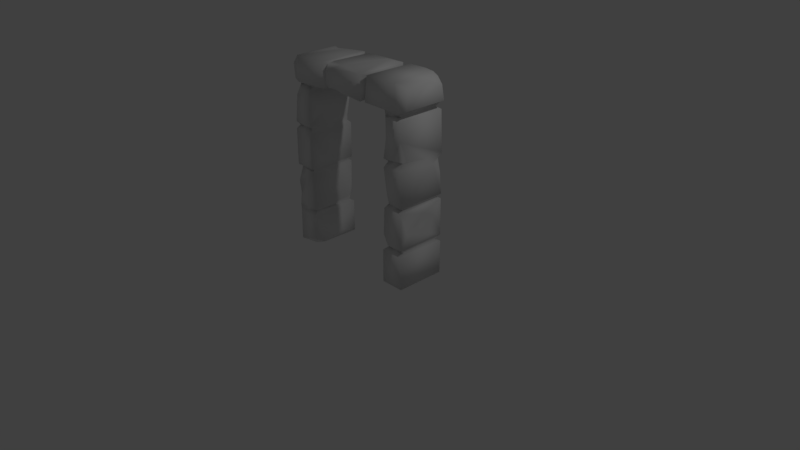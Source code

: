 # Source: SM_Door_02.blend  (saved by Blender 2.79.0; exported with 4.5.12 LTS)
import bpy
from mathutils import Matrix  # noqa: F401  (used for matrix-valued properties, if any)

bpy.ops.wm.read_factory_settings(use_empty=True)
scene = bpy.context.scene
scene.name = 'Scene'

# ---- collections
col_collection_1 = bpy.data.collections.new('Collection 1'); scene.collection.children.link(col_collection_1)

# ---- materials (node trees are filled in below, after node groups)
mat_material_001 = bpy.data.materials.new('Material.001')
mat_material_001.alpha_threshold = 0.0
mat_material_001.use_transparent_shadow = False
mat_material_001.roughness = 0.5

# ---- material node trees

# ---- world
world_world = bpy.data.worlds.new('World'); scene.world = world_world
world_world.color = (0.05088, 0.05088, 0.05088)
world_world.use_sun_shadow = False
world_world.sun_shadow_jitter_overblur = 0.0
world_world.cycles.sampling_method = 'MANUAL'

# ---- cameras
cam_camera = bpy.data.cameras.new('Camera')
cam_camera.clip_end = 100.0
cam_camera.lens = 35.0
cam_camera.sensor_width = 32.0
cam_camera.sensor_height = 18.0
cam_camera.ortho_scale = 7.314
cam_camera.dof.focus_distance = 0.0
cam_camera.dof.aperture_fstop = 128.0

# ---- lights
light_lamp = bpy.data.lights.new('Lamp', 'POINT')
light_lamp.transmission_factor = 0.0
light_lamp.cutoff_distance = 30.0
light_lamp.energy = 100.0
light_lamp.shadow_buffer_clip_start = 1.001
light_lamp.shadow_soft_size = 0.1
light_lamp.shadow_maximum_resolution = 0.006
light_lamp.use_absolute_resolution = True

# ---- meshes
me_sm_env_door_frame_01 = bpy.data.meshes.new('SM_Env_Door_Frame_01')
me_sm_env_door_frame_01.from_pydata([(-0.1013, 2.513, 0.2742), (-0.3407, 2.487, 0.2883), (-0.3217, 2.42, 0.3418), (0.2924, 2.518, 0.3419), (-0.1492, 2.467, 0.3383), (-0.1898, 2.262, 0.3417), (-0.3745, 2.509, 0.342), (-0.8691, 2.493, 0.3278), (-0.8562, 2.163, 0.3411), (0.8563, 2.532, 0.3409), (0.4037, 2.523, 0.3418), (0.5611, 2.214, 0.3416), (0.2792, 2.188, 0.3416), (-0.3219, 2.253, 0.3416), (0.8962, 2.182, 0.341), (-0.6628, 2.174, 0.3414), (-0.374, 2.182, 0.3402), (0.353, 2.194, 0.3329), (-0.2292, 2.194, 0.2686), (-0.06833, 2.199, 0.3218), (-0.3377, 2.199, 0.2954), (0.6355, 2.168, 0.2883), (-0.6539, 2.087, 0.3412), (-0.8264, 2.095, 0.3416), (-0.6612, 1.968, 0.341), (-0.9257, 1.987, 0.3204), (0.9244, 2.106, 0.3417), (0.7052, 2.101, 0.3415), (0.713, 1.858, 0.3411), (0.6506, 1.838, 0.2873), (-0.8252, 1.825, 0.3411), (0.9348, 1.867, 0.3358), (-0.9471, 1.635, 0.3364), (-0.6744, 1.69, 0.3401), (0.6645, 1.608, 0.3363), (0.3451, 2.488, 0.2704), (0.9994, 2.233, 0.3007), (-0.9554, 2.19, 0.3116), (-0.8883, 2.135, 0.2731), (0.8866, 2.141, 0.2812), (-0.9316, 2.094, 0.2582), (-0.6828, 1.621, 0.3406), (0.8473, 1.628, 0.338), (0.9404, 1.629, 0.2405), (0.9179, 1.604, 0.2779), (-0.6966, 1.582, 0.2899), (0.945, 1.528, 0.3351), (0.6643, 1.499, 0.337), (0.7429, 1.272, 0.3406), (-0.6771, 1.527, 0.3377), (-0.9482, 1.542, 0.3376), (-0.7247, 1.332, 0.3407), (-0.7753, 1.163, 0.3386), (-0.9492, 1.061, 0.3373), (-0.6804, 1.06, 0.3402), (0.682, 1.146, 0.3023), (0.9467, 1.062, 0.3375), (0.7154, 1.05, 0.3049), (0.69, 1.039, 0.2831), (-0.6832, 1.005, 0.3323), (-0.9248, 1.037, 0.2862), (-0.9487, 0.8388, 0.336), (0.9466, 1.002, 0.3346), (0.6726, 0.9945, 0.3398), (0.9461, 0.5203, 0.334), (0.6607, 0.6569, 0.3399), (-0.9446, 0.6671, 0.3183), (-0.8666, 0.6113, 0.34), (-0.6556, 0.5022, 0.3341), (0.7227, 0.5189, 0.3354), (0.6722, 0.4697, 0.2719), (-0.9477, 0.5019, 0.3337), (-0.6513, 0.4198, 0.3194), (-0.6768, 0.4737, 0.2849), (-0.6625, 0.4112, 0.3397), (-0.9456, 0.4364, 0.3306), (-0.9496, 0.00082, 0.3349), (0.9465, 0.4328, 0.3363), (0.64, 0.4319, 0.3348), (0.9471, 0.000726, 0.335), (-0.6522, 0.2311, 0.3359), (-0.6532, 0.08243, 0.3333), (-0.7173, 0.000513, 0.2861), (0.6388, 0.001418, 0.334), (-0.6513, 0.003343, 0.1996), (-0.9885, 2.37, 0.3006), (0.313, 2.217, 0.2731), (-0.06819, 2.184, 0.2423), (0.6343, 2.097, 0.2759), (0.6865, 1.572, 0.2856), (0.9203, 1.036, 0.2874), (-0.9495, 0.995, 0.1537), (0.9471, 0.7012, 0.2315), (0.6452, 0.5181, 0.2733), (0.9907, 2.462, 0.2565), (-0.9994, 2.206, 0.2128), (-0.9401, 1.848, 0.1855), (-0.6781, 1.172, 0.1174), (0.9458, 1.482, -0.1833), (-0.6974, 1.039, 0.2884), (-0.6821, 0.9155, -0.09579), (-0.9487, 0.4321, 0.2578), (0.9469, 0.4323, -0.3219), (-0.9767, 2.457, 0.2096), (-0.8982, 2.165, -0.0214), (-0.6697, 2.123, 0.2753), (-0.6665, 1.826, 0.1715), (0.6614, 1.67, 0.1128), (-0.9281, 1.587, 0.2904), (0.6663, 1.001, -0.3185), (0.9166, 0.4694, 0.2717), (0.6219, 0.1226, 0.007362), (0.3518, 2.194, -0.3201), (0.6649, 1.608, -0.319), (0.6727, 1.162, 0.0512), (-0.9477, 0.5025, -0.3191), (-0.372, 2.183, -0.3186), (-0.9316, 2.093, -0.3031), (0.6379, 2.037, 0.05062), (-0.9469, 1.521, -0.02473), (0.9463, 1.061, -0.3204), (-0.6788, 1.062, 0.08151), (-0.6826, 1.005, 0.03842), (0.9465, 0.5219, -0.3189), (-0.3234, 2.509, 0.2151), (-0.2748, 2.182, 0.1123), (0.897, 2.183, -0.3215), (0.9332, 0.7929, 0.06557), (-0.9854, 2.431, -0.2755), (-0.6941, 1.304, 0.09261), (-0.9198, 1.033, -0.1403), (-0.6974, 1.039, -0.2721), (-0.9496, 0.3387, -0.169), (0.9676, 2.492, -0.09758), (0.6485, 2.164, -0.04984), (-0.9474, 1.608, 0.02498), (0.9183, 1.034, -0.2004), (-0.3559, 2.489, 0.09799), (0.9248, 2.108, -0.319), (-0.6968, 1.573, -0.2735), (0.9262, 1.57, -0.09853), (-0.3134, 2.182, -0.09491), (-0.6539, 2.087, -0.3196), (-0.6355, 0.123, -0.007849), (-0.6299, 2.503, -0.2603), (-0.9496, 0.00096, -0.1387), (0.6646, 1.5, -0.3201), (0.9471, 0.5898, -0.1425), (-0.3407, 2.487, 0.06319), (0.8866, 2.144, -0.2578), (0.6467, 0.5888, -0.2165), (-0.3133, 2.503, -0.3222), (-0.3721, 2.509, -0.3173), (-0.9969, 2.243, -0.23), (0.9465, 1.003, -0.3185), (-0.9494, 1.063, 0.007599), (0.9244, 0.7302, 0.008377), (0.1482, 2.186, -0.2136), (-0.9367, 1.896, -0.05357), (0.9471, 0.9049, -0.02311), (-0.9414, 1.795, -0.02227), (-0.9278, 1.589, -0.2744), (-0.949, 0.4333, -0.3208), (0.8263, 2.535, -0.2757), (0.6638, 2.53, -0.3182), (0.6446, 1.928, -0.1679), (-0.6777, 1.326, 0.03364), (-0.9266, 0.4568, -0.2706), (-0.6711, 2.123, -0.2566), (-0.6583, 0.5276, -0.2307), (-0.3556, 2.489, -0.1538), (0.3117, 2.216, -0.2577), (0.6342, 2.097, -0.321), (-0.6517, 0.001803, -0.3195), (0.08051, 2.511, -0.2714), (0.02387, 2.514, -0.3184), (-0.3408, 2.198, -0.2734), (-0.6655, 2.167, -0.314), (-0.8875, 2.137, -0.2688), (-0.4185, 2.509, -0.3176), (0.9744, 2.419, -0.2692), (-0.9467, 1.603, -0.3173), (0.9452, 1.59, -0.318), (0.9965, 2.232, -0.2829), (0.6869, 1.557, -0.2696), (-0.6771, 1.527, -0.3208), (-0.3415, 2.488, -0.273), (-0.9397, 0.9955, -0.3238), (0.9471, 0.8366, -0.1834), (-0.9488, 0.06791, -0.2432), (0.4039, 2.523, -0.3204), (0.2794, 2.188, -0.3177), (0.9166, 0.4696, -0.2568), (-0.9397, 1.851, -0.2868), (0.6866, 1.113, -0.3309), (-0.6803, 1.061, -0.3234), (0.6939, 1.033, -0.2567), (-0.6538, 0.4323, -0.3188), (0.2949, 2.518, -0.3181), (-0.9463, 1.241, -0.2692), (-0.6831, 1.005, -0.3168), (0.6427, 2.175, -0.3208), (0.6666, 0.4674, -0.2609), (-0.7856, 2.494, -0.2114), (0.3485, 2.49, -0.255), (-0.8705, 2.495, -0.2593), (0.6446, 2.134, -0.2577), (0.6395, 0.4317, -0.3204), (-0.939, 1.36, -0.2376), (-0.9174, 1.033, -0.2565), (-0.6944, 0.4588, -0.2648), (-0.9399, 1.542, -0.3237), (0.9206, 1.036, -0.2706), (0.6514, 0.6705, -0.3214), (0.006933, 2.185, -0.276), (-0.6756, 1.65, -0.2577), (0.8859, 1.491, -0.3194), (0.9361, 1.338, -0.3039), (-0.9464, 1.132, -0.342), (0.9116, 2.504, -0.2624), (-0.3134, 2.183, -0.32), (0.1669, 2.187, -0.3176), (-0.9063, 0.1625, -0.3237), (-0.89, 2.164, -0.3213), (-0.8861, 1.274, -0.3249), (-0.9075, 0.2835, -0.3244), (-0.8735, 0.006156, -0.3031), (0.6476, 0.0, -0.3214), (-0.795, 2.431, -0.3199), (-0.3868, 2.502, -0.3221), (-0.7446, 1.613, -0.3238), (0.8777, 1.57, -0.2734), (-0.6818, 2.432, -0.3227), (-0.9287, 1.976, -0.3231), (-0.6764, 0.6761, -0.3052), (-0.7042, 0.54, -0.3231), (0.9471, 0.001205, -0.3206), (-0.4976, 2.499, -0.3223), (0.8787, 2.336, -0.321), (0.7758, 0.5197, -0.3208), (0.6839, 2.47, -0.3227), (0.00876, 2.256, -0.3207), (-0.8853, 1.4, -0.3154), (-0.7228, 0.7671, -0.3243)], [], [(0, 1, 2), (3, 4, 5), (4, 0, 2), (5, 4, 2), (6, 7, 8), (9, 10, 11), (3, 5, 12), (2, 13, 5), (9, 11, 14), (6, 15, 16), (10, 17, 11), (5, 13, 18), (5, 18, 19), (12, 5, 19), (18, 13, 20), (8, 15, 6), (11, 21, 14), (22, 23, 24), (24, 23, 25), (26, 27, 28), (28, 27, 29), (24, 25, 30), (31, 26, 28), (30, 25, 32), (33, 24, 30), (28, 29, 34), (31, 28, 34), (3, 12, 35), (36, 9, 14), (7, 37, 8), (37, 38, 8), (27, 26, 39), (40, 25, 23), (33, 30, 41), (31, 34, 42), (43, 31, 44), (41, 30, 32), (31, 42, 44), (41, 32, 45), (46, 47, 48), (49, 50, 51), (50, 52, 51), (52, 50, 53), (49, 51, 54), (47, 55, 48), (46, 48, 56), (54, 51, 52), (48, 55, 57), (52, 53, 54), (48, 57, 56), (57, 55, 58), (59, 60, 61), (62, 63, 64), (64, 63, 65), (59, 61, 66), (59, 66, 67), (59, 67, 68), (69, 65, 70), (64, 65, 69), (68, 67, 71), (72, 73, 74), (74, 75, 76), (77, 78, 79), (74, 76, 80), (80, 76, 81), (81, 76, 82), (78, 83, 79), (81, 82, 84), (0, 4, 3), (37, 7, 85), (17, 10, 86), (19, 87, 12), (40, 23, 38), (88, 27, 39), (42, 34, 89), (46, 44, 47), (50, 49, 45), (54, 53, 60), (56, 57, 90), (60, 91, 61), (92, 62, 64), (65, 63, 93), (69, 70, 64), (68, 71, 73), (73, 75, 74), (72, 74, 80), (10, 35, 86), (9, 36, 94), (2, 1, 20), (2, 20, 13), (85, 95, 37), (17, 21, 11), (14, 21, 39), (15, 8, 38), (27, 88, 29), (25, 96, 32), (44, 89, 47), (97, 49, 54), (56, 98, 46), (60, 99, 54), (59, 99, 60), (58, 63, 90), (63, 62, 90), (59, 68, 100), (67, 66, 71), (65, 93, 70), (75, 101, 76), (72, 80, 84), (102, 77, 79), (84, 80, 81), (85, 7, 103), (6, 16, 1), (12, 86, 35), (16, 20, 1), (38, 37, 104), (15, 38, 105), (21, 88, 39), (23, 105, 38), (23, 22, 105), (106, 24, 33), (29, 107, 34), (32, 108, 45), (44, 42, 89), (50, 45, 108), (57, 58, 90), (109, 63, 58), (64, 70, 110), (71, 75, 73), (78, 77, 70), (78, 111, 83), (112, 21, 17), (77, 110, 70), (24, 106, 22), (113, 89, 34), (47, 114, 55), (66, 61, 115), (66, 115, 71), (116, 20, 16), (116, 16, 15), (40, 117, 25), (88, 118, 29), (50, 119, 53), (120, 98, 56), (99, 121, 54), (59, 122, 99), (110, 123, 64), (0, 124, 1), (125, 18, 20), (126, 14, 39), (25, 117, 96), (127, 62, 92), (71, 101, 75), (85, 128, 95), (125, 19, 18), (107, 113, 34), (129, 49, 97), (130, 91, 60), (122, 131, 99), (101, 132, 76), (133, 9, 94), (95, 104, 37), (21, 134, 88), (135, 108, 32), (62, 136, 90), (1, 137, 6), (138, 39, 26), (45, 139, 41), (44, 46, 140), (139, 45, 49), (85, 103, 128), (19, 141, 87), (22, 106, 142), (72, 84, 143), (144, 7, 6), (33, 41, 106), (55, 114, 58), (76, 132, 145), (125, 141, 19), (47, 146, 114), (53, 130, 60), (90, 136, 56), (147, 92, 64), (148, 137, 1), (148, 1, 124), (133, 94, 36), (141, 125, 20), (112, 134, 21), (149, 126, 39), (22, 142, 105), (138, 26, 31), (44, 140, 43), (97, 54, 121), (59, 100, 122), (93, 63, 150), (147, 64, 123), (151, 124, 0), (137, 152, 6), (153, 104, 95), (62, 154, 136), (119, 155, 53), (127, 92, 156), (95, 128, 153), (157, 12, 87), (117, 158, 96), (50, 108, 119), (156, 92, 147), (96, 135, 32), (140, 31, 43), (159, 62, 127), (157, 87, 141), (96, 158, 160), (96, 160, 135), (135, 161, 108), (99, 131, 121), (101, 162, 132), (163, 164, 9), (29, 165, 107), (166, 49, 129), (129, 97, 166), (53, 155, 130), (63, 109, 150), (71, 167, 101), (138, 149, 39), (142, 168, 105), (100, 68, 169), (151, 148, 124), (137, 170, 152), (148, 170, 137), (12, 171, 86), (116, 141, 20), (15, 105, 168), (117, 40, 38), (88, 172, 118), (159, 127, 156), (145, 82, 76), (82, 173, 84), (174, 175, 0), (176, 141, 116), (177, 116, 15), (177, 15, 168), (117, 38, 178), (118, 165, 29), (142, 106, 41), (140, 46, 98), (73, 169, 68), (3, 174, 0), (179, 144, 6), (36, 180, 133), (86, 112, 17), (38, 104, 178), (135, 181, 161), (31, 140, 182), (108, 161, 119), (183, 36, 14), (113, 184, 89), (185, 49, 166), (93, 150, 70), (152, 179, 6), (186, 170, 148), (187, 91, 130), (188, 159, 156), (132, 189, 145), (164, 190, 9), (190, 10, 9), (7, 128, 103), (134, 172, 88), (172, 165, 118), (107, 165, 113), (182, 138, 31), (47, 89, 184), (162, 101, 167), (133, 163, 9), (157, 191, 12), (110, 192, 123), (186, 148, 151), (158, 193, 160), (146, 194, 114), (195, 121, 131), (196, 109, 58), (154, 62, 159), (72, 197, 73), (35, 198, 3), (86, 171, 112), (119, 199, 155), (166, 97, 195), (122, 200, 131), (187, 115, 91), (174, 3, 198), (191, 171, 12), (126, 183, 14), (112, 201, 134), (193, 135, 160), (200, 122, 100), (150, 202, 70), (143, 84, 173), (7, 144, 203), (139, 49, 185), (188, 156, 147), (115, 167, 71), (77, 192, 110), (35, 204, 198), (205, 128, 7), (134, 206, 172), (140, 98, 182), (58, 114, 194), (77, 102, 192), (207, 78, 70, 202), (170, 186, 152), (146, 47, 184), (119, 208, 199), (195, 97, 121), (194, 196, 58), (187, 130, 209), (154, 159, 188), (73, 210, 169), (190, 35, 10), (0, 175, 151), (203, 205, 7), (117, 193, 158), (193, 181, 135), (119, 211, 208), (154, 212, 136), (213, 150, 109), (78, 207, 111), (204, 35, 190), (214, 157, 141), (206, 134, 201), (215, 142, 41), (139, 215, 41), (216, 98, 217), (155, 218, 209, 130), (136, 120, 56), (197, 210, 73), (219, 163, 133), (180, 219, 133), (220, 214, 141), (157, 221, 191), (200, 100, 169), (197, 72, 143), (189, 132, 222), (173, 82, 145), (183, 180, 36), (104, 153, 223), (161, 211, 119), (208, 224, 199), (120, 217, 98), (136, 212, 120), (132, 225, 222), (189, 222, 226), (189, 226, 145), (83, 111, 227), (145, 226, 173), (228, 205, 203), (191, 198, 204), (128, 223, 153), (229, 186, 176), (171, 204, 112), (191, 204, 171), (220, 141, 176), (206, 201, 149), (223, 168, 178), (223, 177, 168), (138, 206, 149), (142, 178, 168), (172, 113, 165), (161, 230, 139), (98, 231, 182), (139, 211, 161), (146, 184, 231), (199, 218, 155), (209, 195, 131), (200, 187, 209), (200, 209, 131), (109, 196, 212), (154, 109, 212), (91, 115, 61), (210, 162, 167), (192, 207, 202), (227, 79, 83), (232, 203, 144), (152, 186, 229), (186, 220, 176), (116, 229, 176), (223, 178, 104), (117, 233, 193), (113, 231, 184), (113, 182, 231), (185, 166, 195), (194, 212, 196), (200, 169, 234), (123, 154, 188), (123, 188, 147), (234, 169, 235), (150, 213, 202), (235, 210, 167), (197, 143, 173), (236, 102, 79), (111, 207, 227), (227, 236, 79), (179, 237, 144), (232, 144, 237), (186, 151, 220), (204, 190, 112), (128, 228, 223), (219, 180, 238), (238, 180, 183), (201, 126, 149), (142, 117, 178), (172, 206, 138), (193, 233, 181), (181, 230, 161), (216, 231, 98), (216, 146, 231), (218, 195, 209), (194, 120, 212), (202, 239, 192), (123, 192, 239), (115, 235, 167), (210, 235, 169), (197, 162, 210), (132, 162, 225), (164, 163, 240), (179, 229, 237), (179, 152, 229), (190, 164, 240), (163, 219, 238), (237, 229, 232), (151, 175, 220), (174, 198, 175), (240, 163, 238), (128, 205, 228), (203, 232, 228), (175, 198, 221), (228, 232, 223), (175, 221, 241), (221, 198, 191), (190, 240, 112), (240, 238, 201), (229, 116, 232), (240, 201, 112), (220, 175, 241), (241, 221, 157), (214, 241, 157), (220, 241, 214), (238, 126, 201), (238, 183, 126), (232, 177, 223), (232, 116, 177), (117, 142, 233), (172, 138, 113), (233, 142, 230), (230, 142, 215), (138, 182, 113), (233, 230, 181), (230, 215, 139), (211, 139, 185), (242, 211, 185), (211, 242, 208), (216, 217, 120), (216, 120, 146), (120, 194, 146), (224, 185, 195), (200, 243, 187), (109, 154, 213), (200, 234, 243), (213, 154, 123), (187, 243, 115), (213, 123, 239), (243, 234, 235), (115, 243, 235), (213, 239, 202), (207, 192, 102), (162, 197, 225), (225, 197, 222), (222, 197, 173), (226, 222, 173), (207, 102, 227), (102, 236, 227), (208, 242, 224), (242, 185, 224), (199, 224, 218), (224, 195, 218)])
me_sm_env_door_frame_01.polygons.foreach_set('use_smooth', [True] * 482)
_uv = me_sm_env_door_frame_01.uv_layers.new(name='UVMap')
_uv.uv.foreach_set('vector', [0.01509, 0.8501, 0.01509, 0.8501, 0.01509, 0.8501, 0.01509, 0.8501, 0.01509, 0.8501, 0.01509, 0.8501, 0.01509, 0.8501, 0.01509, 0.8501, 0.01509, 0.8501, 0.01509, 0.8501, 0.01509, 0.8501, 0.01509, 0.8501, 0.01509, 0.8501, 0.01509, 0.8501, 0.01509, 0.8501, 0.03898, 0.8394, 0.03898, 0.8394, 0.03898, 0.8394, 0.01509, 0.8501, 0.01509, 0.8501, 0.01509, 0.8501, 0.01509, 0.8501, 0.01509, 0.8501, 0.01509, 0.8501, 0.03898, 0.8394, 0.03898, 0.8394, 0.03898, 0.8394, 0.01509, 0.8501, 0.01509, 0.8501, 0.01509, 0.8501, 0.03898, 0.8394, 0.03898, 0.8394, 0.03898, 0.8394, 0.01509, 0.8501, 0.01509, 0.8501, 0.01509, 0.8501, 0.01509, 0.8501, 0.01509, 0.8501, 0.01509, 0.8501, 0.01509, 0.8501, 0.01509, 0.8501, 0.01509, 0.8501, 0.01509, 0.8501, 0.01509, 0.8501, 0.01509, 0.8501, 0.01509, 0.8501, 0.01509, 0.8501, 0.01509, 0.8501, 0.03898, 0.8394, 0.03898, 0.8394, 0.03898, 0.8394, 0.01509, 0.8501, 0.01509, 0.8501, 0.01509, 0.8501, 0.01509, 0.8501, 0.01509, 0.8501, 0.01509, 0.8501, 0.01509, 0.8501, 0.01509, 0.8501, 0.01509, 0.8501, 0.01509, 0.8501, 0.01509, 0.8501, 0.01509, 0.8501, 0.01509, 0.8501, 0.01509, 0.8501, 0.01509, 0.8501, 0.01509, 0.8501, 0.01509, 0.8501, 0.01509, 0.8501, 0.01509, 0.8501, 0.01509, 0.8501, 0.01509, 0.8501, 0.01509, 0.8501, 0.01509, 0.8501, 0.01509, 0.8501, 0.01509, 0.8501, 0.01509, 0.8501, 0.01509, 0.8501, 0.01509, 0.8501, 0.01509, 0.8501, 0.01509, 0.8501, 0.01639, 0.8234, 0.01639, 0.8234, 0.01639, 0.8234, 0.03898, 0.8394, 0.03898, 0.8394, 0.03898, 0.8394, 0.01509, 0.8501, 0.01509, 0.8501, 0.01509, 0.8501, 0.01639, 0.8234, 0.01639, 0.8234, 0.01639, 0.8234, 0.01639, 0.8234, 0.01639, 0.8234, 0.01639, 0.8234, 0.01509, 0.8501, 0.01509, 0.8501, 0.01509, 0.8501, 0.01509, 0.8501, 0.01509, 0.8501, 0.01509, 0.8501, 0.01509, 0.8501, 0.01509, 0.8501, 0.01509, 0.8501, 0.01509, 0.8501, 0.01509, 0.8501, 0.01509, 0.8501, 0.01509, 0.8501, 0.01509, 0.8501, 0.01509, 0.8501, 0.01509, 0.8501, 0.01509, 0.8501, 0.01509, 0.8501, 0.01639, 0.8234, 0.01639, 0.8234, 0.01639, 0.8234, 0.03898, 0.8394, 0.03898, 0.8394, 0.03898, 0.8394, 0.01509, 0.8501, 0.01509, 0.8501, 0.01509, 0.8501, 0.01509, 0.8501, 0.01509, 0.8501, 0.01509, 0.8501, 0.01509, 0.8501, 0.01509, 0.8501, 0.01509, 0.8501, 0.01509, 0.8501, 0.01509, 0.8501, 0.01509, 0.8501, 0.03898, 0.8394, 0.03898, 0.8394, 0.03898, 0.8394, 0.03898, 0.8394, 0.03898, 0.8394, 0.03898, 0.8394, 0.01509, 0.8501, 0.01509, 0.8501, 0.01509, 0.8501, 0.03898, 0.8394, 0.03898, 0.8394, 0.03898, 0.8394, 0.01509, 0.8501, 0.01509, 0.8501, 0.01509, 0.8501, 0.03898, 0.8394, 0.03898, 0.8394, 0.03898, 0.8394, 0.01509, 0.8501, 0.01509, 0.8501, 0.01509, 0.8501, 0.03898, 0.8394, 0.03898, 0.8394, 0.03898, 0.8394, 0.01509, 0.8501, 0.01509, 0.8501, 0.01509, 0.8501, 0.01509, 0.8501, 0.01509, 0.8501, 0.01509, 0.8501, 0.03898, 0.8394, 0.03898, 0.8394, 0.03898, 0.8394, 0.03898, 0.8394, 0.03898, 0.8394, 0.03898, 0.8394, 0.03898, 0.8394, 0.03898, 0.8394, 0.03898, 0.8394, 0.01509, 0.8501, 0.01509, 0.8501, 0.01509, 0.8501, 0.01509, 0.8501, 0.01509, 0.8501, 0.01509, 0.8501, 0.03898, 0.8394, 0.03898, 0.8394, 0.03898, 0.8394, 0.01639, 0.8234, 0.01639, 0.8234, 0.01639, 0.8234, 0.03898, 0.8394, 0.03898, 0.8394, 0.03898, 0.8394, 0.01509, 0.8501, 0.01509, 0.8501, 0.01509, 0.8501, 0.03898, 0.8394, 0.03898, 0.8394, 0.03898, 0.8394, 0.03898, 0.8394, 0.03898, 0.8394, 0.03898, 0.8394, 0.01509, 0.8501, 0.01509, 0.8501, 0.01509, 0.8501, 0.01509, 0.8501, 0.01509, 0.8501, 0.01509, 0.8501, 0.01509, 0.8501, 0.01509, 0.8501, 0.01509, 0.8501, 0.01509, 0.8501, 0.01509, 0.8501, 0.01509, 0.8501, 0.01509, 0.8501, 0.01509, 0.8501, 0.01509, 0.8501, 0.01639, 0.8234, 0.01639, 0.8234, 0.01639, 0.8234, 0.01509, 0.8501, 0.01509, 0.8501, 0.01509, 0.8501, 0.01639, 0.8234, 0.01639, 0.8234, 0.01639, 0.8234, 0.01639, 0.8234, 0.01639, 0.8234, 0.01639, 0.8234, 0.01639, 0.8234, 0.01639, 0.8234, 0.01639, 0.8234, 0.01639, 0.8234, 0.01639, 0.8234, 0.01639, 0.8234, 0.01639, 0.8234, 0.01639, 0.8234, 0.01639, 0.8234, 0.01639, 0.8234, 0.01639, 0.8234, 0.01639, 0.8234, 0.01639, 0.8234, 0.01639, 0.8234, 0.01639, 0.8234, 0.03898, 0.8394, 0.03898, 0.8394, 0.03898, 0.8394, 0.01509, 0.8501, 0.01509, 0.8501, 0.01509, 0.8501, 0.01509, 0.8501, 0.01509, 0.8501, 0.01509, 0.8501, 0.01639, 0.8234, 0.01639, 0.8234, 0.01639, 0.8234, 0.01639, 0.8234, 0.01639, 0.8234, 0.01639, 0.8234, 0.01639, 0.8234, 0.01639, 0.8234, 0.01639, 0.8234, 0.03898, 0.8394, 0.03898, 0.8394, 0.03898, 0.8394, 0.01639, 0.8234, 0.01639, 0.8234, 0.01639, 0.8234, 0.03898, 0.8394, 0.03898, 0.8394, 0.03898, 0.8394, 0.01639, 0.8234, 0.01639, 0.8234, 0.01639, 0.8234, 0.01639, 0.8234, 0.01639, 0.8234, 0.01639, 0.8234, 0.01509, 0.8501, 0.01509, 0.8501, 0.01509, 0.8501, 0.03898, 0.8394, 0.03898, 0.8394, 0.03898, 0.8394, 0.01639, 0.8234, 0.01639, 0.8234, 0.01639, 0.8234, 0.01639, 0.8234, 0.01639, 0.8234, 0.01639, 0.8234, 0.01509, 0.8501, 0.01509, 0.8501, 0.01509, 0.8501, 0.01509, 0.8501, 0.01509, 0.8501, 0.01509, 0.8501, 0.01639, 0.8234, 0.01639, 0.8234, 0.01639, 0.8234, 0.01509, 0.8501, 0.01509, 0.8501, 0.01509, 0.8501, 0.03898, 0.8394, 0.03898, 0.8394, 0.03898, 0.8394, 0.01639, 0.8234, 0.01639, 0.8234, 0.01639, 0.8234, 0.01639, 0.8234, 0.01639, 0.8234, 0.01639, 0.8234, 0.01639, 0.8234, 0.01639, 0.8234, 0.01639, 0.8234, 0.01639, 0.8234, 0.01639, 0.8234, 0.01639, 0.8234, 0.03898, 0.8394, 0.03898, 0.8394, 0.03898, 0.8394, 0.03898, 0.8394, 0.03898, 0.8394, 0.03898, 0.8394, 0.01509, 0.8501, 0.01509, 0.8501, 0.01509, 0.8501, 0.03898, 0.8394, 0.03898, 0.8394, 0.03898, 0.8394, 0.03898, 0.8394, 0.03898, 0.8394, 0.03898, 0.8394, 0.01509, 0.8501, 0.01509, 0.8501, 0.01509, 0.8501, 0.03898, 0.8394, 0.03898, 0.8394, 0.03898, 0.8394, 0.01509, 0.8501, 0.01509, 0.8501, 0.01509, 0.8501, 0.01639, 0.8234, 0.01639, 0.8234, 0.01639, 0.8234, 0.01639, 0.8234, 0.01639, 0.8234, 0.01639, 0.8234, 0.01639, 0.8234, 0.01639, 0.8234, 0.01639, 0.8234, 0.01639, 0.8234, 0.01639, 0.8234, 0.01639, 0.8234, 0.01639, 0.8234, 0.01639, 0.8234, 0.01639, 0.8234, 0.01639, 0.8234, 0.01639, 0.8234, 0.01639, 0.8234, 0.01639, 0.8234, 0.01639, 0.8234, 0.01639, 0.8234, 0.01639, 0.8234, 0.01639, 0.8234, 0.01639, 0.8234, 0.01509, 0.8501, 0.01509, 0.8501, 0.01509, 0.8501, 0.01509, 0.8501, 0.01509, 0.8501, 0.01509, 0.8501, 0.01639, 0.8234, 0.01639, 0.8234, 0.01639, 0.8234, 0.01639, 0.8234, 0.01639, 0.8234, 0.01639, 0.8234, 0.01639, 0.8234, 0.01639, 0.8234, 0.01639, 0.8234, 0.01639, 0.8234, 0.01639, 0.8234, 0.01639, 0.8234, 0.01639, 0.8234, 0.01639, 0.8234, 0.01639, 0.8234, 0.01639, 0.8234, 0.01639, 0.8234, 0.01639, 0.8234, 0.01639, 0.8234, 0.01639, 0.8234, 0.01639, 0.8234, 0.01639, 0.8234, 0.01639, 0.8234, 0.01639, 0.8234, 0.01509, 0.8501, 0.01509, 0.8501, 0.01509, 0.8501, 0.03898, 0.8394, 0.03898, 0.8394, 0.03898, 0.8394, 0.01639, 0.8234, 0.01639, 0.8234, 0.01639, 0.8234, 0.01509, 0.8501, 0.01509, 0.8501, 0.01509, 0.8501, 0.01639, 0.8234, 0.01639, 0.8234, 0.01639, 0.8234, 0.03898, 0.8394, 0.03898, 0.8394, 0.03898, 0.8394, 0.03898, 0.8394, 0.03898, 0.8394, 0.03898, 0.8394, 0.03898, 0.8394, 0.03898, 0.8394, 0.03898, 0.8394, 0.01639, 0.8234, 0.01639, 0.8234, 0.01639, 0.8234, 0.01509, 0.8501, 0.01509, 0.8501, 0.01509, 0.8501, 0.01509, 0.8501, 0.01509, 0.8501, 0.01509, 0.8501, 0.01509, 0.8501, 0.01509, 0.8501, 0.01509, 0.8501, 0.01509, 0.8501, 0.01509, 0.8501, 0.01509, 0.8501, 0.03898, 0.8394, 0.03898, 0.8394, 0.03898, 0.8394, 0.01639, 0.8234, 0.01639, 0.8234, 0.01639, 0.8234, 0.01639, 0.8234, 0.01639, 0.8234, 0.01639, 0.8234, 0.01639, 0.8234, 0.01639, 0.8234, 0.01639, 0.8234, 0.01509, 0.8501, 0.01509, 0.8501, 0.01509, 0.8501, 0.01509, 0.8501, 0.01509, 0.8501, 0.01509, 0.8501, 0.01639, 0.8234, 0.01639, 0.8234, 0.01639, 0.8234, 0.01509, 0.8501, 0.01509, 0.8501, 0.01509, 0.8501, 0.01509, 0.8501, 0.01509, 0.8501, 0.01509, 0.8501, 0.01639, 0.8234, 0.01639, 0.8234, 0.01639, 0.8234, 0.01509, 0.8501, 0.01509, 0.8501, 0.01509, 0.8501, 0.01509, 0.8501, 0.01509, 0.8501, 0.01509, 0.8501, 0.01639, 0.8234, 0.01639, 0.8234, 0.01639, 0.8234, 0.01509, 0.8501, 0.01509, 0.8501, 0.01509, 0.8501, 0.01639, 0.8234, 0.01639, 0.8234, 0.01639, 0.8234, 0.01639, 0.8234, 0.01639, 0.8234, 0.01639, 0.8234, 0.03898, 0.8394, 0.03898, 0.8394, 0.03898, 0.8394, 0.03898, 0.8394, 0.03898, 0.8394, 0.03898, 0.8394, 0.01639, 0.8234, 0.01639, 0.8234, 0.01639, 0.8234, 0.01639, 0.8234, 0.01639, 0.8234, 0.01639, 0.8234, 0.01639, 0.8234, 0.01639, 0.8234, 0.01639, 0.8234, 0.01639, 0.8234, 0.01639, 0.8234, 0.01639, 0.8234, 0.01639, 0.8234, 0.01639, 0.8234, 0.01639, 0.8234, 0.01639, 0.8234, 0.01639, 0.8234, 0.01639, 0.8234, 0.01639, 0.8234, 0.01639, 0.8234, 0.01639, 0.8234, 0.01639, 0.8234, 0.01639, 0.8234, 0.01639, 0.8234, 0.01639, 0.8234, 0.01639, 0.8234, 0.01639, 0.8234, 0.01509, 0.8501, 0.01509, 0.8501, 0.01509, 0.8501, 0.01509, 0.8501, 0.01509, 0.8501, 0.01509, 0.8501, 0.01509, 0.8501, 0.01509, 0.8501, 0.01509, 0.8501, 0.03898, 0.8394, 0.03898, 0.8394, 0.03898, 0.8394, 0.01509, 0.8501, 0.01509, 0.8501, 0.01509, 0.8501, 0.01509, 0.8501, 0.01509, 0.8501, 0.01509, 0.8501, 0.01509, 0.8501, 0.01509, 0.8501, 0.01509, 0.8501, 0.03898, 0.8394, 0.03898, 0.8394, 0.03898, 0.8394, 0.01509, 0.8501, 0.01509, 0.8501, 0.01509, 0.8501, 0.03898, 0.8394, 0.03898, 0.8394, 0.03898, 0.8394, 0.01639, 0.8234, 0.01639, 0.8234, 0.01639, 0.8234, 0.01639, 0.8234, 0.01639, 0.8234, 0.01639, 0.8234, 0.01509, 0.8501, 0.01509, 0.8501, 0.01509, 0.8501, 0.01639, 0.8234, 0.01639, 0.8234, 0.01639, 0.8234, 0.01639, 0.8234, 0.01639, 0.8234, 0.01639, 0.8234, 0.03898, 0.8394, 0.03898, 0.8394, 0.03898, 0.8394, 0.01509, 0.8501, 0.01509, 0.8501, 0.01509, 0.8501, 0.03898, 0.8394, 0.03898, 0.8394, 0.03898, 0.8394, 0.01639, 0.8234, 0.01639, 0.8234, 0.01639, 0.8234, 0.01639, 0.8234, 0.01639, 0.8234, 0.01639, 0.8234, 0.01509, 0.8501, 0.01509, 0.8501, 0.01509, 0.8501, 0.01639, 0.8234, 0.01639, 0.8234, 0.01639, 0.8234, 0.01509, 0.8501, 0.01509, 0.8501, 0.01509, 0.8501, 0.03898, 0.8394, 0.03898, 0.8394, 0.03898, 0.8394, 0.01509, 0.8501, 0.01509, 0.8501, 0.01509, 0.8501, 0.01509, 0.8501, 0.01509, 0.8501, 0.01509, 0.8501, 0.01509, 0.8501, 0.01509, 0.8501, 0.01509, 0.8501, 0.01639, 0.8234, 0.01639, 0.8234, 0.01639, 0.8234, 0.01639, 0.8234, 0.01639, 0.8234, 0.01639, 0.8234, 0.01639, 0.8234, 0.01639, 0.8234, 0.01639, 0.8234, 0.01509, 0.8501, 0.01509, 0.8501, 0.01509, 0.8501, 0.01509, 0.8501, 0.01509, 0.8501, 0.01509, 0.8501, 0.01509, 0.8501, 0.01509, 0.8501, 0.01509, 0.8501, 0.01509, 0.8501, 0.01509, 0.8501, 0.01509, 0.8501, 0.01509, 0.8501, 0.01509, 0.8501, 0.01509, 0.8501, 0.01639, 0.8234, 0.01639, 0.8234, 0.01639, 0.8234, 0.01509, 0.8501, 0.01509, 0.8501, 0.01509, 0.8501, 0.01509, 0.8501, 0.01509, 0.8501, 0.01509, 0.8501, 0.01509, 0.8501, 0.01509, 0.8501, 0.01509, 0.8501, 0.01509, 0.8501, 0.01509, 0.8501, 0.01509, 0.8501, 0.01509, 0.8501, 0.01509, 0.8501, 0.01509, 0.8501, 0.01509, 0.8501, 0.01509, 0.8501, 0.01509, 0.8501, 0.01509, 0.8501, 0.01509, 0.8501, 0.01509, 0.8501, 0.01639, 0.8234, 0.01639, 0.8234, 0.01639, 0.8234, 0.01639, 0.8234, 0.01639, 0.8234, 0.01639, 0.8234, 0.03898, 0.8394, 0.03898, 0.8394, 0.03898, 0.8394, 0.03898, 0.8394, 0.03898, 0.8394, 0.03898, 0.8394, 0.01509, 0.8501, 0.01509, 0.8501, 0.01509, 0.8501, 0.01509, 0.8501, 0.01509, 0.8501, 0.01509, 0.8501, 0.01509, 0.8501, 0.01509, 0.8501, 0.01509, 0.8501, 0.01639, 0.8234, 0.01639, 0.8234, 0.01639, 0.8234, 0.01509, 0.8501, 0.01509, 0.8501, 0.01509, 0.8501, 0.01639, 0.8234, 0.01639, 0.8234, 0.01639, 0.8234, 0.01639, 0.8234, 0.01639, 0.8234, 0.01639, 0.8234, 0.01639, 0.8234, 0.01639, 0.8234, 0.01639, 0.8234, 0.03898, 0.8394, 0.03898, 0.8394, 0.03898, 0.8394, 0.01639, 0.8234, 0.01639, 0.8234, 0.01639, 0.8234, 0.01639, 0.8234, 0.01639, 0.8234, 0.01639, 0.8234, 0.01639, 0.8234, 0.01639, 0.8234, 0.01639, 0.8234, 0.01639, 0.8234, 0.01639, 0.8234, 0.01639, 0.8234, 0.01639, 0.8234, 0.01639, 0.8234, 0.01639, 0.8234, 0.01639, 0.8234, 0.01639, 0.8234, 0.01639, 0.8234, 0.01639, 0.8234, 0.01639, 0.8234, 0.01639, 0.8234, 0.01639, 0.8234, 0.01639, 0.8234, 0.01639, 0.8234, 0.01509, 0.8501, 0.01509, 0.8501, 0.01509, 0.8501, 0.01509, 0.8501, 0.01509, 0.8501, 0.01509, 0.8501, 0.01509, 0.8501, 0.01509, 0.8501, 0.01509, 0.8501, 0.01509, 0.8501, 0.01509, 0.8501, 0.01509, 0.8501, 0.01639, 0.8234, 0.01639, 0.8234, 0.01639, 0.8234, 0.01509, 0.8501, 0.01509, 0.8501, 0.01509, 0.8501, 0.01639, 0.8234, 0.01639, 0.8234, 0.01639, 0.8234, 0.01639, 0.8234, 0.01639, 0.8234, 0.01639, 0.8234, 0.01509, 0.8501, 0.01509, 0.8501, 0.01509, 0.8501, 0.01509, 0.8501, 0.01509, 0.8501, 0.01509, 0.8501, 0.01639, 0.8234, 0.01639, 0.8234, 0.01639, 0.8234, 0.03898, 0.8394, 0.03898, 0.8394, 0.03898, 0.8394, 0.01509, 0.8501, 0.01509, 0.8501, 0.01509, 0.8501, 0.01509, 0.8501, 0.01509, 0.8501, 0.01509, 0.8501, 0.03898, 0.8394, 0.03898, 0.8394, 0.03898, 0.8394, 0.01639, 0.8234, 0.01639, 0.8234, 0.01639, 0.8234, 0.01639, 0.8234, 0.01639, 0.8234, 0.01639, 0.8234, 0.01639, 0.8234, 0.01639, 0.8234, 0.01639, 0.8234, 0.01509, 0.8501, 0.01509, 0.8501, 0.01509, 0.8501, 0.01639, 0.8234, 0.01639, 0.8234, 0.01639, 0.8234, 0.03898, 0.8394, 0.03898, 0.8394, 0.03898, 0.8394, 0.01639, 0.8234, 0.01639, 0.8234, 0.01639, 0.8234, 0.01509, 0.8501, 0.01509, 0.8501, 0.01509, 0.8501, 0.01509, 0.8501, 0.01509, 0.8501, 0.01509, 0.8501, 0.01639, 0.8234, 0.01639, 0.8234, 0.01639, 0.8234, 0.01639, 0.8234, 0.01639, 0.8234, 0.01639, 0.8234, 0.01639, 0.8234, 0.01639, 0.8234, 0.01639, 0.8234, 0.01509, 0.8501, 0.01509, 0.8501, 0.01509, 0.8501, 0.03898, 0.8394, 0.03898, 0.8394, 0.03898, 0.8394, 0.03898, 0.8394, 0.03898, 0.8394, 0.03898, 0.8394, 0.03898, 0.8394, 0.03898, 0.8394, 0.03898, 0.8394, 0.01509, 0.8501, 0.01509, 0.8501, 0.01509, 0.8501, 0.01639, 0.8234, 0.01639, 0.8234, 0.01639, 0.8234, 0.01509, 0.8501, 0.01509, 0.8501, 0.01509, 0.8501, 0.01509, 0.8501, 0.01509, 0.8501, 0.01509, 0.8501, 0.01509, 0.8501, 0.01509, 0.8501, 0.01509, 0.8501, 0.01639, 0.8234, 0.01639, 0.8234, 0.01639, 0.8234, 0.01639, 0.8234, 0.01639, 0.8234, 0.01639, 0.8234, 0.03898, 0.8394, 0.03898, 0.8394, 0.03898, 0.8394, 0.01509, 0.8501, 0.01509, 0.8501, 0.01509, 0.8501, 0.01639, 0.8234, 0.01639, 0.8234, 0.01639, 0.8234, 0.01639, 0.8234, 0.01639, 0.8234, 0.01639, 0.8234, 0.01509, 0.8501, 0.01509, 0.8501, 0.01509, 0.8501, 0.03898, 0.8394, 0.03898, 0.8394, 0.03898, 0.8394, 0.01639, 0.8234, 0.01639, 0.8234, 0.01639, 0.8234, 0.01639, 0.8234, 0.01639, 0.8234, 0.01639, 0.8234, 0.01639, 0.8234, 0.01639, 0.8234, 0.01639, 0.8234, 0.01639, 0.8234, 0.01639, 0.8234, 0.01639, 0.8234, 0.01639, 0.8234, 0.01639, 0.8234, 0.01639, 0.8234, 0.01639, 0.8234, 0.01639, 0.8234, 0.01639, 0.8234, 0.01509, 0.8501, 0.01509, 0.8501, 0.01509, 0.8501, 0.01509, 0.8501, 0.01509, 0.8501, 0.01509, 0.8501, 0.01639, 0.8234, 0.01639, 0.8234, 0.01639, 0.8234, 0.03898, 0.8394, 0.03898, 0.8394, 0.03898, 0.8394, 0.01509, 0.8501, 0.01509, 0.8501, 0.01509, 0.8501, 0.01639, 0.8234, 0.01639, 0.8234, 0.01639, 0.8234, 0.03898, 0.8394, 0.03898, 0.8394, 0.03898, 0.8394, 0.03898, 0.8394, 0.03898, 0.8394, 0.03898, 0.8394, 0.01509, 0.8501, 0.01509, 0.8501, 0.01509, 0.8501, 0.03898, 0.8394, 0.03898, 0.8394, 0.03898, 0.8394, 0.01509, 0.8501, 0.01509, 0.8501, 0.01509, 0.8501, 0.03898, 0.8394, 0.03898, 0.8394, 0.03898, 0.8394, 0.01509, 0.8501, 0.01509, 0.8501, 0.01509, 0.8501, 0.01639, 0.8234, 0.01639, 0.8234, 0.01639, 0.8234, 0.01509, 0.8501, 0.01509, 0.8501, 0.01509, 0.8501, 0.01639, 0.8234, 0.01639, 0.8234, 0.01639, 0.8234, 0.01639, 0.8234, 0.01639, 0.8234, 0.01639, 0.8234, 0.01639, 0.8234, 0.01639, 0.8234, 0.01639, 0.8234, 0.01509, 0.8501, 0.01509, 0.8501, 0.01509, 0.8501, 0.01639, 0.8234, 0.01639, 0.8234, 0.01639, 0.8234, 0.01639, 0.8234, 0.01639, 0.8234, 0.01639, 0.8234, 0.01509, 0.8501, 0.01509, 0.8501, 0.01509, 0.8501, 0.01639, 0.8234, 0.01639, 0.8234, 0.01639, 0.8234, 0.01639, 0.8234, 0.01639, 0.8234, 0.01639, 0.8234, 0.01639, 0.8234, 0.01639, 0.8234, 0.01639, 0.8234, 0.01639, 0.8234, 0.01639, 0.8234, 0.01639, 0.8234, 0.01639, 0.8234, 0.01509, 0.8501, 0.01509, 0.8501, 0.01509, 0.8501, 0.01509, 0.8501, 0.01509, 0.8501, 0.01509, 0.8501, 0.01509, 0.8501, 0.01509, 0.8501, 0.01509, 0.8501, 0.01639, 0.8234, 0.01639, 0.8234, 0.01639, 0.8234, 0.01509, 0.8501, 0.01509, 0.8501, 0.01509, 0.8501, 0.03898, 0.8394, 0.03898, 0.8394, 0.03898, 0.8394, 0.01639, 0.8234, 0.01639, 0.8234, 0.01639, 0.8234, 0.01509, 0.8501, 0.01509, 0.8501, 0.01509, 0.8501, 0.01509, 0.8501, 0.01509, 0.8501, 0.01509, 0.8501, 0.01509, 0.8501, 0.01509, 0.8501, 0.01509, 0.8501, 0.01509, 0.8501, 0.01509, 0.8501, 0.01509, 0.8501, 0.01509, 0.8501, 0.01509, 0.8501, 0.01509, 0.8501, 0.01639, 0.8234, 0.01639, 0.8234, 0.01639, 0.8234, 0.01509, 0.8501, 0.01509, 0.8501, 0.01509, 0.8501, 0.01509, 0.8501, 0.01509, 0.8501, 0.01509, 0.8501, 0.01639, 0.8234, 0.01639, 0.8234, 0.01639, 0.8234, 0.01509, 0.8501, 0.01509, 0.8501, 0.01509, 0.8501, 0.01639, 0.8234, 0.01639, 0.8234, 0.01639, 0.8234, 0.01509, 0.8501, 0.01509, 0.8501, 0.01509, 0.8501, 0.01639, 0.8234, 0.01639, 0.8234, 0.01639, 0.8234, 0.03898, 0.8394, 0.03898, 0.8394, 0.03898, 0.8394, 0.01509, 0.8501, 0.01509, 0.8501, 0.01509, 0.8501, 0.01509, 0.8501, 0.01639, 0.8234, 0.01639, 0.8234, 0.01639, 0.8234, 0.01639, 0.8234, 0.01639, 0.8234, 0.01639, 0.8234, 0.03898, 0.8394, 0.03898, 0.8394, 0.03898, 0.8394, 0.03898, 0.8394, 0.03898, 0.8394, 0.03898, 0.8394, 0.01509, 0.8501, 0.01509, 0.8501, 0.01509, 0.8501, 0.01509, 0.8501, 0.01509, 0.8501, 0.01509, 0.8501, 0.03898, 0.8394, 0.03898, 0.8394, 0.03898, 0.8394, 0.03898, 0.8394, 0.03898, 0.8394, 0.03898, 0.8394, 0.03898, 0.8394, 0.03898, 0.8394, 0.03898, 0.8394, 0.01509, 0.8501, 0.01509, 0.8501, 0.01509, 0.8501, 0.03898, 0.8394, 0.03898, 0.8394, 0.03898, 0.8394, 0.01639, 0.8234, 0.01639, 0.8234, 0.01639, 0.8234, 0.01639, 0.8234, 0.01639, 0.8234, 0.01639, 0.8234, 0.01509, 0.8501, 0.01509, 0.8501, 0.01509, 0.8501, 0.03898, 0.8394, 0.03898, 0.8394, 0.03898, 0.8394, 0.01639, 0.8234, 0.01639, 0.8234, 0.01639, 0.8234, 0.03898, 0.8394, 0.03898, 0.8394, 0.03898, 0.8394, 0.03898, 0.8394, 0.03898, 0.8394, 0.03898, 0.8394, 0.03898, 0.8394, 0.03898, 0.8394, 0.03898, 0.8394, 0.01509, 0.8501, 0.01509, 0.8501, 0.01509, 0.8501, 0.01509, 0.8501, 0.01509, 0.8501, 0.01509, 0.8501, 0.01509, 0.8501, 0.01509, 0.8501, 0.01509, 0.8501, 0.01639, 0.8234, 0.01639, 0.8234, 0.01639, 0.8234, 0.01509, 0.8501, 0.01509, 0.8501, 0.01509, 0.8501, 0.01639, 0.8234, 0.01639, 0.8234, 0.01639, 0.8234, 0.01639, 0.8234, 0.01639, 0.8234, 0.01639, 0.8234, 0.01639, 0.8234, 0.01639, 0.8234, 0.01639, 0.8234, 0.01639, 0.8234, 0.01639, 0.8234, 0.01639, 0.8234, 0.01639, 0.8234, 0.01639, 0.8234, 0.01639, 0.8234, 0.01639, 0.8234, 0.01639, 0.8234, 0.01639, 0.8234, 0.01639, 0.8234, 0.01639, 0.8234, 0.01639, 0.8234, 0.01639, 0.8234, 0.01639, 0.8234, 0.01639, 0.8234, 0.01639, 0.8234, 0.01639, 0.8234, 0.01639, 0.8234, 0.01509, 0.8501, 0.01509, 0.8501, 0.01509, 0.8501, 0.01639, 0.8234, 0.01639, 0.8234, 0.01639, 0.8234, 0.01639, 0.8234, 0.01639, 0.8234, 0.01639, 0.8234, 0.01639, 0.8234, 0.01639, 0.8234, 0.01639, 0.8234, 0.01639, 0.8234, 0.01639, 0.8234, 0.01639, 0.8234, 0.01509, 0.8501, 0.01509, 0.8501, 0.01509, 0.8501, 0.01639, 0.8234, 0.01639, 0.8234, 0.01639, 0.8234, 0.01639, 0.8234, 0.01639, 0.8234, 0.01639, 0.8234, 0.01639, 0.8234, 0.01639, 0.8234, 0.01639, 0.8234, 0.01639, 0.8234, 0.01639, 0.8234, 0.01639, 0.8234, 0.01639, 0.8234, 0.01639, 0.8234, 0.01639, 0.8234, 0.03898, 0.8394, 0.03898, 0.8394, 0.03898, 0.8394, 0.01639, 0.8234, 0.01639, 0.8234, 0.01639, 0.8234, 0.01639, 0.8234, 0.01639, 0.8234, 0.01639, 0.8234, 0.01509, 0.8501, 0.01509, 0.8501, 0.01509, 0.8501, 0.01509, 0.8501, 0.01509, 0.8501, 0.01509, 0.8501, 0.01639, 0.8234, 0.01639, 0.8234, 0.01639, 0.8234, 0.01639, 0.8234, 0.01639, 0.8234, 0.01639, 0.8234, 0.01639, 0.8234, 0.01639, 0.8234, 0.01639, 0.8234, 0.01639, 0.8234, 0.01639, 0.8234, 0.01639, 0.8234, 0.01509, 0.8501, 0.01509, 0.8501, 0.01509, 0.8501, 0.01639, 0.8234, 0.01639, 0.8234, 0.01639, 0.8234, 0.01639, 0.8234, 0.01639, 0.8234, 0.01639, 0.8234, 0.01509, 0.8501, 0.01509, 0.8501, 0.01509, 0.8501, 0.01509, 0.8501, 0.01509, 0.8501, 0.01509, 0.8501, 0.03898, 0.8394, 0.03898, 0.8394, 0.03898, 0.8394, 0.01509, 0.8501, 0.01509, 0.8501, 0.01509, 0.8501, 0.01509, 0.8501, 0.01509, 0.8501, 0.01509, 0.8501, 0.03898, 0.8394, 0.03898, 0.8394, 0.03898, 0.8394, 0.01509, 0.8501, 0.01509, 0.8501, 0.01509, 0.8501, 0.03898, 0.8394, 0.03898, 0.8394, 0.03898, 0.8394, 0.03898, 0.8394, 0.03898, 0.8394, 0.03898, 0.8394, 0.01509, 0.8501, 0.01509, 0.8501, 0.01509, 0.8501, 0.01509, 0.8501, 0.01509, 0.8501, 0.01509, 0.8501, 0.01509, 0.8501, 0.01509, 0.8501, 0.01509, 0.8501, 0.01509, 0.8501, 0.01509, 0.8501, 0.01509, 0.8501, 0.01509, 0.8501, 0.01509, 0.8501, 0.01509, 0.8501, 0.01639, 0.8234, 0.01639, 0.8234, 0.01639, 0.8234, 0.01639, 0.8234, 0.01639, 0.8234, 0.01639, 0.8234, 0.01509, 0.8501, 0.01509, 0.8501, 0.01509, 0.8501, 0.03898, 0.8394, 0.03898, 0.8394, 0.03898, 0.8394, 0.03898, 0.8394, 0.03898, 0.8394, 0.03898, 0.8394, 0.01639, 0.8234, 0.01639, 0.8234, 0.01639, 0.8234, 0.01639, 0.8234, 0.01639, 0.8234, 0.01639, 0.8234, 0.01639, 0.8234, 0.01639, 0.8234, 0.01639, 0.8234, 0.01509, 0.8501, 0.01509, 0.8501, 0.01509, 0.8501, 0.01639, 0.8234, 0.01639, 0.8234, 0.01639, 0.8234, 0.01639, 0.8234, 0.01639, 0.8234, 0.01639, 0.8234, 0.01639, 0.8234, 0.01639, 0.8234, 0.01639, 0.8234, 0.01509, 0.8501, 0.01509, 0.8501, 0.01509, 0.8501, 0.01509, 0.8501, 0.01509, 0.8501, 0.01509, 0.8501, 0.01639, 0.8234, 0.01639, 0.8234, 0.01639, 0.8234, 0.01639, 0.8234, 0.01639, 0.8234, 0.01639, 0.8234, 0.03898, 0.8394, 0.03898, 0.8394, 0.03898, 0.8394, 0.03898, 0.8394, 0.03898, 0.8394, 0.03898, 0.8394, 0.01639, 0.8234, 0.01639, 0.8234, 0.01639, 0.8234, 0.03898, 0.8394, 0.03898, 0.8394, 0.03898, 0.8394, 0.03898, 0.8394, 0.03898, 0.8394, 0.03898, 0.8394, 0.01509, 0.8501, 0.01509, 0.8501, 0.01509, 0.8501, 0.01639, 0.8234, 0.01639, 0.8234, 0.01639, 0.8234, 0.03898, 0.8394, 0.03898, 0.8394, 0.03898, 0.8394, 0.03898, 0.8394, 0.03898, 0.8394, 0.03898, 0.8394, 0.01509, 0.8501, 0.01509, 0.8501, 0.01509, 0.8501, 0.01509, 0.8501, 0.01509, 0.8501, 0.01509, 0.8501, 0.01509, 0.8501, 0.01509, 0.8501, 0.01509, 0.8501, 0.03898, 0.8394, 0.03898, 0.8394, 0.03898, 0.8394, 0.01509, 0.8501, 0.01509, 0.8501, 0.01509, 0.8501, 0.01509, 0.8501, 0.01509, 0.8501, 0.01509, 0.8501, 0.01509, 0.8501, 0.01509, 0.8501, 0.01509, 0.8501, 0.01509, 0.8501, 0.01509, 0.8501, 0.01509, 0.8501, 0.01509, 0.8501, 0.01509, 0.8501, 0.01509, 0.8501, 0.01509, 0.8501, 0.01509, 0.8501, 0.01509, 0.8501, 0.03898, 0.8394, 0.03898, 0.8394, 0.03898, 0.8394, 0.03898, 0.8394, 0.03898, 0.8394, 0.03898, 0.8394, 0.01509, 0.8501, 0.01509, 0.8501, 0.01509, 0.8501, 0.03898, 0.8394, 0.03898, 0.8394, 0.03898, 0.8394, 0.01509, 0.8501, 0.01509, 0.8501, 0.01509, 0.8501, 0.01509, 0.8501, 0.01509, 0.8501, 0.01509, 0.8501, 0.01509, 0.8501, 0.01509, 0.8501, 0.01509, 0.8501, 0.01509, 0.8501, 0.01509, 0.8501, 0.01509, 0.8501, 0.03898, 0.8394, 0.03898, 0.8394, 0.03898, 0.8394, 0.03898, 0.8394, 0.03898, 0.8394, 0.03898, 0.8394, 0.01509, 0.8501, 0.01509, 0.8501, 0.01509, 0.8501, 0.01509, 0.8501, 0.01509, 0.8501, 0.01509, 0.8501, 0.01509, 0.8501, 0.01509, 0.8501, 0.01509, 0.8501, 0.01509, 0.8501, 0.01509, 0.8501, 0.01509, 0.8501, 0.01509, 0.8501, 0.01509, 0.8501, 0.01509, 0.8501, 0.01509, 0.8501, 0.01509, 0.8501, 0.01509, 0.8501, 0.01509, 0.8501, 0.01509, 0.8501, 0.01509, 0.8501, 0.01509, 0.8501, 0.01509, 0.8501, 0.01509, 0.8501, 0.01639, 0.8234, 0.01639, 0.8234, 0.01639, 0.8234, 0.01639, 0.8234, 0.01639, 0.8234, 0.01639, 0.8234, 0.01509, 0.8501, 0.01509, 0.8501, 0.01509, 0.8501, 0.01509, 0.8501, 0.01509, 0.8501, 0.01509, 0.8501, 0.03898, 0.8394, 0.03898, 0.8394, 0.03898, 0.8394, 0.03898, 0.8394, 0.03898, 0.8394, 0.03898, 0.8394, 0.03898, 0.8394, 0.03898, 0.8394, 0.03898, 0.8394, 0.01509, 0.8501, 0.01509, 0.8501, 0.01509, 0.8501, 0.03898, 0.8394, 0.03898, 0.8394, 0.03898, 0.8394, 0.01509, 0.8501, 0.01509, 0.8501, 0.01509, 0.8501, 0.03898, 0.8394, 0.03898, 0.8394, 0.03898, 0.8394, 0.01509, 0.8501, 0.01509, 0.8501, 0.01509, 0.8501, 0.03898, 0.8394, 0.03898, 0.8394, 0.03898, 0.8394, 0.01509, 0.8501, 0.01509, 0.8501, 0.01509, 0.8501, 0.03898, 0.8394, 0.03898, 0.8394, 0.03898, 0.8394, 0.03898, 0.8394, 0.03898, 0.8394, 0.03898, 0.8394, 0.01509, 0.8501, 0.01509, 0.8501, 0.01509, 0.8501, 0.01639, 0.8234, 0.01639, 0.8234, 0.01639, 0.8234, 0.03898, 0.8394, 0.03898, 0.8394, 0.03898, 0.8394, 0.03898, 0.8394, 0.03898, 0.8394, 0.03898, 0.8394, 0.03898, 0.8394, 0.03898, 0.8394, 0.03898, 0.8394, 0.03898, 0.8394, 0.03898, 0.8394, 0.03898, 0.8394, 0.01509, 0.8501, 0.01509, 0.8501, 0.01509, 0.8501, 0.01509, 0.8501, 0.01509, 0.8501, 0.01509, 0.8501, 0.01509, 0.8501, 0.01509, 0.8501, 0.01509, 0.8501, 0.01509, 0.8501, 0.01509, 0.8501, 0.01509, 0.8501, 0.01509, 0.8501, 0.01509, 0.8501, 0.01509, 0.8501, 0.01509, 0.8501, 0.01509, 0.8501, 0.01509, 0.8501])
me_sm_env_door_frame_01.materials.append(mat_material_001)
me_sm_env_door_frame_01.use_remesh_preserve_volume = False
me_sm_env_door_frame_01.use_remesh_preserve_attributes = False
me_sm_env_door_frame_01.use_mirror_vertex_groups = False
me_sm_env_door_frame_01.update()
me_sm_env_door_frame_01.normals_split_custom_set([tuple(v) for v in zip(*[iter([-0.06918, 0.9586, 0.2764, 0.3153, 0.8187, 0.4799, -0.5143, 0.2341, 0.825, 0.3877, 0.631, 0.672, -0.1137, 0.5253, 0.8433, -0.04915, -0.3296, 0.9428, -0.1137, 0.5253, 0.8433, -0.06918, 0.9586, 0.2764, -0.5143, 0.2341, 0.825, -0.04915, -0.3296, 0.9428, -0.1137, 0.5253, 0.8433, -0.5143, 0.2341, 0.825, 0.401, 0.6337, 0.6615, -0.2676, 0.6988, 0.6634, -0.1349, -0.5353, 0.8338, 0.2562, 0.692, 0.6749, -0.3662, 0.6467, 0.6691, -7.317e-05, -0.3883, 0.9215, 0.3877, 0.631, 0.672, -0.04915, -0.3296, 0.9428, 0.4282, -0.6294, 0.6485, -0.5143, 0.2341, 0.825, -0.4815, -0.2978, 0.8243, -0.04915, -0.3296, 0.9428, 0.2562, 0.692, 0.6749, -7.317e-05, -0.3883, 0.9215, 0.3332, -0.5453, 0.7692, 0.401, 0.6337, 0.6615, 0.1344, -0.5785, 0.8046, 0.3876, -0.626, 0.6767, -0.3662, 0.6467, 0.6691, -0.4609, -0.5909, 0.6621, -7.317e-05, -0.3883, 0.9215, -0.04915, -0.3296, 0.9428, -0.4815, -0.2978, 0.8243, -0.01614, -0.9307, 0.3655, -0.04915, -0.3296, 0.9428, -0.01614, -0.9307, 0.3655, -0.08867, -0.7905, 0.606, 0.4282, -0.6294, 0.6485, -0.04915, -0.3296, 0.9428, -0.08867, -0.7905, 0.606, -0.01614, -0.9307, 0.3655, -0.4815, -0.2978, 0.8243, 0.3338, -0.8114, 0.4798, -0.1349, -0.5353, 0.8338, 0.1344, -0.5785, 0.8046, 0.401, 0.6337, 0.6615, -7.317e-05, -0.3883, 0.9215, -0.2973, -0.7661, 0.5698, 0.3332, -0.5453, 0.7692, 0.6372, 0.3938, 0.6625, -0.1679, 0.4637, 0.8699, 0.6871, -0.0421, 0.7253, 0.6871, -0.0421, 0.7253, -0.1679, 0.4637, 0.8699, -0.7277, 0.1017, 0.6784, 0.6106, 0.4537, 0.6491, -0.3389, 0.556, 0.759, -0.319, 0.005766, 0.9477, -0.319, 0.005766, 0.9477, -0.3389, 0.556, 0.759, -0.92, -0.007847, 0.3919, 0.6871, -0.0421, 0.7253, -0.7277, 0.1017, 0.6784, -0.0544, 0.03425, 0.9979, 0.7204, -0.01518, 0.6934, 0.6106, 0.4537, 0.6491, -0.319, 0.005766, 0.9477, -0.0544, 0.03425, 0.9979, -0.7277, 0.1017, 0.6784, -0.6613, -0.309, 0.6835, 0.7254, -0.07268, 0.6845, 0.6871, -0.0421, 0.7253, -0.0544, 0.03425, 0.9979, -0.319, 0.005766, 0.9477, -0.92, -0.007847, 0.3919, -0.6053, -0.4229, 0.6744, 0.7204, -0.01518, 0.6934, -0.319, 0.005766, 0.9477, -0.6053, -0.4229, 0.6744, 0.3877, 0.631, 0.672, 0.4282, -0.6294, 0.6485, -0.02132, 0.885, 0.465, 0.7961, -0.383, 0.4686, 0.2562, 0.692, 0.6749, 0.3332, -0.5453, 0.7692, -0.2676, 0.6988, 0.6634, -0.6361, -0.4642, 0.6163, -0.1349, -0.5353, 0.8338, -0.6361, -0.4642, 0.6163, -0.7722, -0.2342, 0.5907, -0.1349, -0.5353, 0.8338, -0.3389, 0.556, 0.759, 0.6106, 0.4537, 0.6491, 0.825, 0.3443, 0.4481, -0.88, 0.381, 0.2837, -0.7277, 0.1017, 0.6784, -0.1679, 0.4637, 0.8699, 0.7254, -0.07268, 0.6845, -0.0544, 0.03425, 0.9979, 0.5969, -0.4101, 0.6896, 0.7204, -0.01518, 0.6934, -0.6053, -0.4229, 0.6744, 0.2315, -0.4444, 0.8654, 0.9535, -0.2663, 0.1415, 0.7204, -0.01518, 0.6934, 0.802, 0.02273, 0.5969, 0.5969, -0.4101, 0.6896, -0.0544, 0.03425, 0.9979, -0.6613, -0.309, 0.6835, 0.7204, -0.01518, 0.6934, 0.2315, -0.4444, 0.8654, 0.802, 0.02273, 0.5969, 0.5969, -0.4101, 0.6896, -0.6613, -0.309, 0.6835, 0.8706, -0.03952, 0.4903, 0.6499, 0.312, 0.693, -0.6768, 0.2496, 0.6926, -0.1677, -0.06034, 0.984, 0.6611, 0.3072, 0.6845, -0.6428, 0.3545, 0.6791, 0.009332, 0.003149, 1.0, -0.6428, 0.3545, 0.6791, -0.01468, -0.003832, 0.9999, 0.009332, 0.003149, 1.0, -0.01468, -0.003832, 0.9999, -0.6428, 0.3545, 0.6791, -0.6191, -0.4556, 0.6396, 0.6611, 0.3072, 0.6845, 0.009332, 0.003149, 1.0, 0.6027, -0.4654, 0.6482, -0.6768, 0.2496, 0.6926, -0.817, -0.1041, 0.5672, -0.1677, -0.06034, 0.984, 0.6499, 0.312, 0.693, -0.1677, -0.06034, 0.984, 0.6003, -0.4552, 0.6576, 0.6027, -0.4654, 0.6482, 0.009332, 0.003149, 1.0, -0.01468, -0.003832, 0.9999, -0.1677, -0.06034, 0.984, -0.817, -0.1041, 0.5672, -0.2594, -0.5213, 0.813, -0.01468, -0.003832, 0.9999, -0.6191, -0.4556, 0.6396, 0.6027, -0.4654, 0.6482, -0.1677, -0.06034, 0.984, -0.2594, -0.5213, 0.813, 0.6003, -0.4552, 0.6576, -0.2594, -0.5213, 0.813, -0.817, -0.1041, 0.5672, -0.8612, 0.2372, 0.4495, 0.6024, 0.3966, 0.6927, -0.7154, -0.4991, 0.4891, -0.671, 0.02156, 0.7411, 0.6398, 0.4089, 0.6507, -0.6127, 0.3831, 0.6913, 0.6403, -0.3812, 0.6668, 0.6403, -0.3812, 0.6668, -0.6127, 0.3831, 0.6913, -0.6411, -0.02773, 0.767, 0.6024, 0.3966, 0.6927, -0.671, 0.02156, 0.7411, -0.7693, 0.0339, 0.638, 0.6024, 0.3966, 0.6927, -0.7693, 0.0339, 0.638, -0.08587, 0.03338, 0.9957, 0.6024, 0.3966, 0.6927, -0.08587, 0.03338, 0.9957, 0.6436, -0.4131, 0.6443, -0.2104, -0.4365, 0.8748, -0.6411, -0.02773, 0.767, -0.8198, 0.2651, 0.5076, 0.6403, -0.3812, 0.6668, -0.6411, -0.02773, 0.767, -0.2104, -0.4365, 0.8748, 0.6436, -0.4131, 0.6443, -0.08587, 0.03338, 0.9957, -0.6841, -0.05336, 0.7274, 0.8805, 0.338, 0.3324, 0.8642, -0.1677, 0.4743, 0.4355, 0.2972, 0.8497, 0.4355, 0.2972, 0.8497, -0.6687, 0.02548, 0.7431, -0.5654, -0.582, 0.5845, 0.6205, 0.4322, 0.6544, -0.6208, 0.4305, 0.6553, 0.5774, -0.5757, 0.5789, 0.4355, 0.2972, 0.8497, -0.5654, -0.582, 0.5845, 0.7068, -0.0126, 0.7073, 0.7068, -0.0126, 0.7073, -0.5654, -0.582, 0.5845, 0.6725, -0.2548, 0.6949, 0.6725, -0.2548, 0.6949, -0.5654, -0.582, 0.5845, 0.2348, -0.8749, 0.4237, -0.6208, 0.4305, 0.6553, -0.5664, -0.5809, 0.5845, 0.5774, -0.5757, 0.5789, 0.6725, -0.2548, 0.6949, 0.2348, -0.8749, 0.4237, 0.7085, -0.6984, 0.1014, -0.06918, 0.9586, 0.2764, -0.1137, 0.5253, 0.8433, 0.3877, 0.631, 0.672, -0.6361, -0.4642, 0.6163, -0.2676, 0.6988, 0.6634, -0.7795, 0.1607, 0.6054, -0.4609, -0.5909, 0.6621, -0.3662, 0.6467, 0.6691, 0.1655, -0.8984, 0.4069, -0.08867, -0.7905, 0.606, -0.09834, -0.989, 0.1102, 0.4282, -0.6294, 0.6485, -0.88, 0.381, 0.2837, -0.1679, 0.4637, 0.8699, -0.7722, -0.2342, 0.5907, -0.8693, 0.08484, 0.487, -0.3389, 0.556, 0.759, 0.825, 0.3443, 0.4481, 0.2315, -0.4444, 0.8654, -0.6053, -0.4229, 0.6744, -0.8233, -0.2069, 0.5285, 0.6499, 0.312, 0.693, 0.802, 0.02273, 0.5969, -0.6768, 0.2496, 0.6926, -0.6428, 0.3545, 0.6791, 0.6611, 0.3072, 0.6845, 0.8706, -0.03952, 0.4903, 0.6027, -0.4654, 0.6482, -0.6191, -0.4556, 0.6396, -0.7154, -0.4991, 0.4891, 0.6003, -0.4552, 0.6576, -0.2594, -0.5213, 0.813, 0.8554, -0.1191, 0.5041, -0.7154, -0.4991, 0.4891, -0.9616, 0.274, 0.01607, -0.671, 0.02156, 0.7411, 0.9996, 0.016, -0.02273, 0.6398, 0.4089, 0.6507, 0.6403, -0.3812, 0.6668, -0.6411, -0.02773, 0.767, -0.6127, 0.3831, 0.6913, -0.8911, -0.285, 0.3531, -0.2104, -0.4365, 0.8748, -0.8198, 0.2651, 0.5076, 0.6403, -0.3812, 0.6668, 0.6436, -0.4131, 0.6443, -0.6841, -0.05336, 0.7274, 0.8642, -0.1677, 0.4743, 0.8642, -0.1677, 0.4743, -0.6687, 0.02548, 0.7431, 0.4355, 0.2972, 0.8497, 0.8805, 0.338, 0.3324, 0.4355, 0.2972, 0.8497, 0.7068, -0.0126, 0.7073, -0.3662, 0.6467, 0.6691, -0.02132, 0.885, 0.465, 0.1655, -0.8984, 0.4069, 0.2562, 0.692, 0.6749, 0.7961, -0.383, 0.4686, 0.8366, 0.4482, 0.315, -0.5143, 0.2341, 0.825, 0.3153, 0.8187, 0.4799, 0.3338, -0.8114, 0.4798, -0.5143, 0.2341, 0.825, 0.3338, -0.8114, 0.4798, -0.4815, -0.2978, 0.8243, -0.7795, 0.1607, 0.6054, -0.8507, -0.5171, 0.0943, -0.6361, -0.4642, 0.6163, -0.4609, -0.5909, 0.6621, -0.2973, -0.7661, 0.5698, -7.317e-05, -0.3883, 0.9215, 0.3332, -0.5453, 0.7692, -0.2973, -0.7661, 0.5698, 0.825, 0.3443, 0.4481, 0.1344, -0.5785, 0.8046, -0.1349, -0.5353, 0.8338, -0.7722, -0.2342, 0.5907, -0.3389, 0.556, 0.759, -0.8693, 0.08484, 0.487, -0.92, -0.007847, 0.3919, -0.7277, 0.1017, 0.6784, -0.9983, 0.05498, 0.01726, -0.6613, -0.309, 0.6835, 0.802, 0.02273, 0.5969, -0.8233, -0.2069, 0.5285, -0.6768, 0.2496, 0.6926, 0.9999, 0.01262, -0.002008, 0.6611, 0.3072, 0.6845, 0.6027, -0.4654, 0.6482, 0.6003, -0.4552, 0.6576, 0.9883, 0.0757, -0.1322, 0.6499, 0.312, 0.693, -0.7154, -0.4991, 0.4891, 0.8987, -0.21, 0.385, 0.6027, -0.4654, 0.6482, 0.6024, 0.3966, 0.6927, 0.8987, -0.21, 0.385, -0.7154, -0.4991, 0.4891, -0.8612, 0.2372, 0.4495, -0.6127, 0.3831, 0.6913, 0.8554, -0.1191, 0.5041, -0.6127, 0.3831, 0.6913, 0.6398, 0.4089, 0.6507, 0.8554, -0.1191, 0.5041, 0.6024, 0.3966, 0.6927, 0.6436, -0.4131, 0.6443, 0.9993, 0.0375, 0.005905, -0.08587, 0.03338, 0.9957, -0.7693, 0.0339, 0.638, -0.6841, -0.05336, 0.7274, -0.6411, -0.02773, 0.767, -0.8911, -0.285, 0.3531, -0.8198, 0.2651, 0.5076, -0.6687, 0.02548, 0.7431, -0.9997, 0.02618, 0.0004796, -0.5654, -0.582, 0.5845, 0.8805, 0.338, 0.3324, 0.7068, -0.0126, 0.7073, 0.7085, -0.6984, 0.1014, 0.6229, 0.4329, -0.6516, 0.6205, 0.4322, 0.6544, 0.5774, -0.5757, 0.5789, 0.7085, -0.6984, 0.1014, 0.7068, -0.0126, 0.7073, 0.6725, -0.2548, 0.6949, -0.7795, 0.1607, 0.6054, -0.2676, 0.6988, 0.6634, -0.7444, 0.6611, 0.09401, 0.401, 0.6337, 0.6615, 0.3876, -0.626, 0.6767, 0.3153, 0.8187, 0.4799, 0.4282, -0.6294, 0.6485, 0.1655, -0.8984, 0.4069, -0.02132, 0.885, 0.465, 0.3876, -0.626, 0.6767, 0.3338, -0.8114, 0.4798, 0.3153, 0.8187, 0.4799, -0.7722, -0.2342, 0.5907, -0.6361, -0.4642, 0.6163, -0.7769, -0.6288, -0.0325, 0.1344, -0.5785, 0.8046, -0.7722, -0.2342, 0.5907, 0.9176, 0.1894, 0.3495, -0.2973, -0.7661, 0.5698, -0.8693, 0.08484, 0.487, 0.825, 0.3443, 0.4481, -0.1679, 0.4637, 0.8699, 0.9176, 0.1894, 0.3495, -0.7722, -0.2342, 0.5907, -0.1679, 0.4637, 0.8699, 0.6372, 0.3938, 0.6625, 0.9176, 0.1894, 0.3495, 0.9971, -0.07496, -0.0115, 0.6871, -0.0421, 0.7253, 0.7254, -0.07268, 0.6845, -0.92, -0.007847, 0.3919, -0.998, -0.06379, -0.0005615, -0.6053, -0.4229, 0.6744, -0.6613, -0.309, 0.6835, -0.8478, -0.01387, 0.5301, 0.8706, -0.03952, 0.4903, 0.802, 0.02273, 0.5969, 0.2315, -0.4444, 0.8654, -0.8233, -0.2069, 0.5285, -0.6428, 0.3545, 0.6791, 0.8706, -0.03952, 0.4903, -0.8478, -0.01387, 0.5301, -0.2594, -0.5213, 0.813, -0.8612, 0.2372, 0.4495, 0.8554, -0.1191, 0.5041, -0.615, 0.4522, -0.646, -0.6127, 0.3831, 0.6913, -0.8612, 0.2372, 0.4495, 0.6403, -0.3812, 0.6668, -0.8198, 0.2651, 0.5076, 0.8711, 0.1308, 0.4733, -0.6841, -0.05336, 0.7274, -0.6687, 0.02548, 0.7431, 0.8642, -0.1677, 0.4743, -0.6208, 0.4305, 0.6553, 0.6205, 0.4322, 0.6544, -0.8198, 0.2651, 0.5076, -0.6208, 0.4305, 0.6553, -0.9985, -0.05448, -0.008156, -0.5664, -0.5809, 0.5845, -0.4582, -0.5785, -0.6748, -0.2973, -0.7661, 0.5698, -0.4609, -0.5909, 0.6621, 0.6205, 0.4322, 0.6544, 0.8711, 0.1308, 0.4733, -0.8198, 0.2651, 0.5076, 0.6871, -0.0421, 0.7253, 0.9971, -0.07496, -0.0115, 0.6372, 0.3938, 0.6625, -0.6321, -0.3631, -0.6845, -0.8233, -0.2069, 0.5285, -0.6053, -0.4229, 0.6744, -0.6768, 0.2496, 0.6926, -0.9956, -0.09355, -0.002897, -0.817, -0.1041, 0.5672, -0.7693, 0.0339, 0.638, -0.671, 0.02156, 0.7411, -0.6277, -0.3742, -0.6826, -0.7693, 0.0339, 0.638, -0.6277, -0.3742, -0.6826, -0.6841, -0.05336, 0.7274, 0.4048, -0.6085, -0.6825, 0.3338, -0.8114, 0.4798, 0.3876, -0.626, 0.6767, 0.4048, -0.6085, -0.6825, 0.3876, -0.626, 0.6767, 0.1344, -0.5785, 0.8046, -0.88, 0.381, 0.2837, -0.6778, 0.4357, -0.5922, -0.7277, 0.1017, 0.6784, -0.8693, 0.08484, 0.487, -0.998, -0.06287, 0.0003643, -0.92, -0.007847, 0.3919, -0.6428, 0.3545, 0.6791, -0.9909, 0.1347, -0.007676, -0.6191, -0.4556, 0.6396, 0.5949, -0.4777, -0.6464, 0.9883, 0.0757, -0.1322, 0.6003, -0.4552, 0.6576, 0.8987, -0.21, 0.385, 0.9436, -0.3311, 0.005039, 0.6027, -0.4654, 0.6482, 0.6024, 0.3966, 0.6927, 0.9787, 0.205, 0.008172, 0.8987, -0.21, 0.385, 0.8711, 0.1308, 0.4733, 0.6454, -0.3743, -0.6658, 0.6403, -0.3812, 0.6668, -0.06918, 0.9586, 0.2764, -0.4158, 0.907, 0.06712, 0.3153, 0.8187, 0.4799, -0.0351, -0.9992, 0.02073, -0.01614, -0.9307, 0.3655, 0.3338, -0.8114, 0.4798, 0.3497, -0.5428, -0.7636, 0.3332, -0.5453, 0.7692, 0.825, 0.3443, 0.4481, -0.7277, 0.1017, 0.6784, -0.6778, 0.4357, -0.5922, -0.9983, 0.05498, 0.01726, 0.9969, -0.06881, -0.03892, 0.6398, 0.4089, 0.6507, 0.9996, 0.016, -0.02273, -0.6841, -0.05336, 0.7274, -0.9997, 0.02618, 0.0004796, -0.6687, 0.02548, 0.7431, -0.7795, 0.1607, 0.6054, -0.7239, 0.4412, -0.5304, -0.8507, -0.5171, 0.0943, -0.0351, -0.9992, 0.02073, -0.08867, -0.7905, 0.606, -0.01614, -0.9307, 0.3655, -0.998, -0.06379, -0.0005615, -0.6321, -0.3631, -0.6845, -0.6053, -0.4229, 0.6744, 0.9933, 0.005561, 0.1155, 0.6611, 0.3072, 0.6845, 0.9999, 0.01262, -0.002008, -0.9968, 0.06784, -0.04216, -0.9616, 0.274, 0.01607, -0.7154, -0.4991, 0.4891, 0.9787, 0.205, 0.008172, 0.8903, -0.2156, -0.4011, 0.8987, -0.21, 0.385, -0.9997, 0.02618, 0.0004796, -0.997, -0.03012, -0.07111, -0.5654, -0.582, 0.5845, 0.7706, 0.6361, -0.0395, 0.2562, 0.692, 0.6749, 0.8366, 0.4482, 0.315, -0.8507, -0.5171, 0.0943, -0.7769, -0.6288, -0.0325, -0.6361, -0.4642, 0.6163, -0.2973, -0.7661, 0.5698, -0.811, -0.585, -0.005424, -0.8693, 0.08484, 0.487, -0.9321, -0.3622, -0.0006488, -0.8478, -0.01387, 0.5301, -0.6613, -0.309, 0.6835, 0.6398, 0.4089, 0.6507, 0.9996, -0.02627, 0.005208, 0.8554, -0.1191, 0.5041, 0.3153, 0.8187, 0.4799, 0.47, 0.8827, 0.0004155, 0.401, 0.6337, 0.6615, 0.6128, 0.4554, -0.6458, 0.825, 0.3443, 0.4481, 0.6106, 0.4537, 0.6491, 0.8706, -0.03952, 0.4903, 0.8276, 0.2173, -0.5176, 0.5969, -0.4101, 0.6896, 0.802, 0.02273, 0.5969, 0.6499, 0.312, 0.693, 0.998, 0.0537, 0.03341, 0.8276, 0.2173, -0.5176, 0.8706, -0.03952, 0.4903, 0.6611, 0.3072, 0.6845, -0.7795, 0.1607, 0.6054, -0.7444, 0.6611, 0.09401, -0.7239, 0.4412, -0.5304, -0.08867, -0.7905, 0.606, -0.06962, -0.9975, 0.01451, -0.09834, -0.989, 0.1102, 0.6372, 0.3938, 0.6625, 0.9971, -0.07496, -0.0115, 0.6418, 0.3832, -0.6643, 0.8805, 0.338, 0.3324, 0.7085, -0.6984, 0.1014, 0.9994, -0.03547, 0.00232, -0.1538, 0.9333, -0.3245, -0.2676, 0.6988, 0.6634, 0.401, 0.6337, 0.6615, 0.7254, -0.07268, 0.6845, 0.5969, -0.4101, 0.6896, 0.9971, -0.07496, -0.0115, -0.817, -0.1041, 0.5672, -0.9956, -0.09355, -0.002897, -0.8612, 0.2372, 0.4495, -0.5654, -0.582, 0.5845, -0.997, -0.03012, -0.07111, -0.706, -0.7056, -0.06153, -0.0351, -0.9992, 0.02073, -0.06962, -0.9975, 0.01451, -0.08867, -0.7905, 0.606, -0.6768, 0.2496, 0.6926, -0.6625, 0.3012, -0.6858, -0.9956, -0.09355, -0.002897, -0.6191, -0.4556, 0.6396, -0.9968, 0.06784, -0.04216, -0.7154, -0.4991, 0.4891, 0.8554, -0.1191, 0.5041, 0.9996, -0.02627, 0.005208, 0.6003, -0.4552, 0.6576, 0.9997, 0.01702, 0.01715, 0.9996, 0.016, -0.02273, 0.6403, -0.3812, 0.6668, -0.3147, 0.9491, -0.01157, 0.47, 0.8827, 0.0004155, 0.3153, 0.8187, 0.4799, -0.3147, 0.9491, -0.01157, 0.3153, 0.8187, 0.4799, -0.4158, 0.907, 0.06712, 0.7706, 0.6361, -0.0395, 0.8366, 0.4482, 0.315, 0.7961, -0.383, 0.4686, -0.06962, -0.9975, 0.01451, -0.0351, -0.9992, 0.02073, 0.3338, -0.8114, 0.4798, -0.4582, -0.5785, -0.6748, -0.811, -0.585, -0.005424, -0.2973, -0.7661, 0.5698, 0.8691, 0.272, -0.4131, 0.3497, -0.5428, -0.7636, 0.825, 0.3443, 0.4481, 0.6372, 0.3938, 0.6625, 0.6418, 0.3832, -0.6643, 0.9176, 0.1894, 0.3495, 0.6128, 0.4554, -0.6458, 0.6106, 0.4537, 0.6491, 0.7204, -0.01518, 0.6934, 0.802, 0.02273, 0.5969, 0.998, 0.0537, 0.03341, 0.9535, -0.2663, 0.1415, 0.9999, 0.01262, -0.002008, 0.6027, -0.4654, 0.6482, 0.9436, -0.3311, 0.005039, 0.6024, 0.3966, 0.6927, 0.9993, 0.0375, 0.005905, 0.9787, 0.205, 0.008172, -0.8911, -0.285, 0.3531, -0.6127, 0.3831, 0.6913, -0.9972, -0.066, -0.03517, 0.9997, 0.01702, 0.01715, 0.6403, -0.3812, 0.6668, 0.6454, -0.3743, -0.6658, -0.4265, 0.6064, -0.671, -0.4158, 0.907, 0.06712, -0.06918, 0.9586, 0.2764, 0.47, 0.8827, 0.0004155, 0.5716, 0.4615, -0.6785, 0.401, 0.6337, 0.6615, -0.887, -0.3694, -0.2771, -0.7769, -0.6288, -0.0325, -0.8507, -0.5171, 0.0943, 0.6398, 0.4089, 0.6507, 0.6334, 0.4176, -0.6515, 0.9996, -0.02627, 0.005208, -0.9909, 0.1347, -0.007676, -0.9275, -0.3738, -0.005295, -0.6191, -0.4556, 0.6396, 0.9969, -0.06881, -0.03892, 0.9996, 0.016, -0.02273, 0.9989, 0.04543, -0.00942, -0.8507, -0.5171, 0.0943, -0.7239, 0.4412, -0.5304, -0.887, -0.3694, -0.2771, -0.0372, -0.9969, -0.0697, 0.4282, -0.6294, 0.6485, -0.09834, -0.989, 0.1102, -0.6778, 0.4357, -0.5922, -0.9996, 0.0294, -0.001955, -0.9983, 0.05498, 0.01726, -0.6428, 0.3545, 0.6791, -0.8478, -0.01387, 0.5301, -0.9909, 0.1347, -0.007676, 0.9989, 0.04543, -0.00942, 0.9996, 0.016, -0.02273, 0.9997, 0.01702, 0.01715, -0.9983, 0.05498, 0.01726, -0.9321, -0.3622, -0.0006488, -0.6613, -0.309, 0.6835, 0.998, 0.0537, 0.03341, 0.7204, -0.01518, 0.6934, 0.9535, -0.2663, 0.1415, 0.9985, -0.05198, 0.0162, 0.6398, 0.4089, 0.6507, 0.9969, -0.06881, -0.03892, -0.0372, -0.9969, -0.0697, -0.09834, -0.989, 0.1102, -0.06962, -0.9975, 0.01451, -0.9983, 0.05498, 0.01726, -0.9996, 0.0294, -0.001955, -0.9992, 0.03967, 0.001091, -0.9983, 0.05498, 0.01726, -0.9992, 0.03967, 0.001091, -0.9321, -0.3622, -0.0006488, -0.9321, -0.3622, -0.0006488, -0.8049, -0.4326, -0.4061, -0.8478, -0.01387, 0.5301, 0.8987, -0.21, 0.385, 0.8903, -0.2156, -0.4011, 0.9436, -0.3311, 0.005039, -0.9997, 0.02618, 0.0004796, -0.6458, 0.403, -0.6485, -0.997, -0.03012, -0.07111, 0.2068, 0.8094, -0.5496, 0.05854, 0.7224, -0.689, 0.2562, 0.692, 0.6749, -0.92, -0.007847, 0.3919, -0.998, -0.06371, 0.0007115, -0.998, -0.06379, -0.0005615, 0.9976, -0.02274, 0.06489, 0.6611, 0.3072, 0.6845, 0.9933, 0.005561, 0.1155, 0.9933, 0.005561, 0.1155, 0.9999, 0.01262, -0.002008, 0.9976, -0.02274, 0.06489, -0.6191, -0.4556, 0.6396, -0.9275, -0.3738, -0.005295, -0.9968, 0.06784, -0.04216, -0.6127, 0.3831, 0.6913, -0.615, 0.4522, -0.646, -0.9972, -0.066, -0.03517, -0.6841, -0.05336, 0.7274, -0.8294, 0.2815, -0.4825, -0.9997, 0.02618, 0.0004796, 0.6128, 0.4554, -0.6458, 0.8691, 0.272, -0.4131, 0.825, 0.3443, 0.4481, 0.6418, 0.3832, -0.6643, 0.9229, 0.1969, -0.331, 0.9176, 0.1894, 0.3495, 0.9993, 0.0375, 0.005905, 0.6436, -0.4131, 0.6443, 0.9636, -0.1984, -0.1789, -0.4265, 0.6064, -0.671, -0.3147, 0.9491, -0.01157, -0.4158, 0.907, 0.06712, 0.47, 0.8827, 0.0004155, 0.4618, 0.887, 0.003603, 0.5716, 0.4615, -0.6785, -0.3147, 0.9491, -0.01157, 0.4618, 0.887, 0.003603, 0.47, 0.8827, 0.0004155, 0.4282, -0.6294, 0.6485, 0.1746, -0.8973, -0.4054, 0.1655, -0.8984, 0.4069, 0.4048, -0.6085, -0.6825, -0.06962, -0.9975, 0.01451, 0.3338, -0.8114, 0.4798, 0.1344, -0.5785, 0.8046, 0.9176, 0.1894, 0.3495, 0.9229, 0.1969, -0.331, -0.6778, 0.4357, -0.5922, -0.88, 0.381, 0.2837, -0.7722, -0.2342, 0.5907, -0.8693, 0.08484, 0.487, -0.6339, 0.378, -0.6747, -0.998, -0.06287, 0.0003643, 0.9985, -0.05198, 0.0162, 0.9969, -0.06881, -0.03892, 0.9989, 0.04543, -0.00942, -0.706, -0.7056, -0.06153, 0.2348, -0.8749, 0.4237, -0.5654, -0.582, 0.5845, 0.2348, -0.8749, 0.4237, 0.5558, -0.5856, -0.59, 0.7085, -0.6984, 0.1014, -0.0007931, 0.9995, 0.03015, 0.0009692, 0.7172, -0.6968, -0.06918, 0.9586, 0.2764, 0.06657, -0.8522, -0.5189, -0.06962, -0.9975, 0.01451, 0.4048, -0.6085, -0.6825, 0.1616, -0.5893, -0.7916, 0.4048, -0.6085, -0.6825, 0.1344, -0.5785, 0.8046, 0.1616, -0.5893, -0.7916, 0.1344, -0.5785, 0.8046, 0.9229, 0.1969, -0.331, -0.6778, 0.4357, -0.5922, -0.7722, -0.2342, 0.5907, -0.8372, 0.2199, -0.5007, -0.998, -0.06287, 0.0003643, -0.998, -0.06371, 0.0007115, -0.92, -0.007847, 0.3919, 0.6418, 0.3832, -0.6643, 0.9971, -0.07496, -0.0115, 0.5969, -0.4101, 0.6896, 0.998, 0.0537, 0.03341, 0.6499, 0.312, 0.693, 0.9883, 0.0757, -0.1322, 0.8642, -0.1677, 0.4743, 0.9636, -0.1984, -0.1789, 0.6436, -0.4131, 0.6443, 0.3877, 0.631, 0.672, -0.0007931, 0.9995, 0.03015, -0.06918, 0.9586, 0.2764, -0.01977, 0.8623, -0.5061, -0.1538, 0.9333, -0.3245, 0.401, 0.6337, 0.6615, 0.7961, -0.383, 0.4686, 0.7737, 0.3052, -0.5553, 0.7706, 0.6361, -0.0395, 0.1655, -0.8984, 0.4069, -0.4582, -0.5785, -0.6748, -0.4609, -0.5909, 0.6621, -0.7722, -0.2342, 0.5907, -0.7769, -0.6288, -0.0325, -0.8372, 0.2199, -0.5007, -0.9321, -0.3622, -0.0006488, -0.6143, -0.4938, -0.6155, -0.8049, -0.4326, -0.4061, 0.7204, -0.01518, 0.6934, 0.998, 0.0537, 0.03341, 0.6153, -0.3835, -0.6887, -0.8478, -0.01387, 0.5301, -0.8049, -0.4326, -0.4061, -0.9909, 0.1347, -0.007676, 0.7995, -0.3692, -0.4738, 0.7961, -0.383, 0.4686, 0.3332, -0.5453, 0.7692, -0.6321, -0.3631, -0.6845, -0.8481, 0.001801, -0.5298, -0.8233, -0.2069, 0.5285, 0.6521, 0.3361, -0.6795, 0.6611, 0.3072, 0.6845, 0.9976, -0.02274, 0.06489, -0.8911, -0.285, 0.3531, -0.9972, -0.066, -0.03517, -0.8198, 0.2651, 0.5076, 0.5716, 0.4615, -0.6785, -0.01977, 0.8623, -0.5061, 0.401, 0.6337, 0.6615, -0.02647, 0.8984, -0.4384, 0.4618, 0.887, 0.003603, -0.3147, 0.9491, -0.01157, -0.61, 0.427, -0.6675, -0.9616, 0.274, 0.01607, -0.9968, 0.06784, -0.04216, 0.9996, -0.0134, 0.02516, 0.9985, -0.05198, 0.0162, 0.9989, 0.04543, -0.00942, -0.997, -0.03012, -0.07111, -0.9126, -0.2143, -0.3481, -0.706, -0.7056, -0.06153, 0.05854, 0.7224, -0.689, -0.3621, 0.6557, -0.6625, 0.2562, 0.692, 0.6749, -0.3621, 0.6557, -0.6625, -0.3662, 0.6467, 0.6691, 0.2562, 0.692, 0.6749, -0.2676, 0.6988, 0.6634, -0.7239, 0.4412, -0.5304, -0.7444, 0.6611, 0.09401, -0.811, -0.585, -0.005424, -0.6339, 0.378, -0.6747, -0.8693, 0.08484, 0.487, -0.6339, 0.378, -0.6747, -0.998, -0.06371, 0.0007115, -0.998, -0.06287, 0.0003643, -0.998, -0.06379, -0.0005615, -0.998, -0.06371, 0.0007115, -0.6321, -0.3631, -0.6845, 0.6153, -0.3835, -0.6887, 0.6128, 0.4554, -0.6458, 0.7204, -0.01518, 0.6934, -0.6768, 0.2496, 0.6926, -0.8233, -0.2069, 0.5285, -0.8481, 0.001801, -0.5298, -0.6458, 0.403, -0.6485, -0.9997, 0.02618, 0.0004796, -0.8294, 0.2815, -0.4825, 0.7706, 0.6361, -0.0395, 0.2068, 0.8094, -0.5496, 0.2562, 0.692, 0.6749, -0.0372, -0.9969, -0.0697, 0.4228, -0.6361, -0.6455, 0.4282, -0.6294, 0.6485, 0.8711, 0.1308, 0.4733, 0.8701, 0.1305, -0.4752, 0.6454, -0.3743, -0.6658, -0.02647, 0.8984, -0.4384, -0.3147, 0.9491, -0.01157, -0.4265, 0.6064, -0.671, -0.9996, 0.0294, -0.001955, -0.997, 0.03813, -0.06796, -0.9992, 0.03967, 0.001091, -0.6625, 0.3012, -0.6858, -0.6162, -0.286, -0.7338, -0.9956, -0.09355, -0.002897, 0.6051, -0.4683, -0.6438, 0.9436, -0.3311, 0.005039, 0.8903, -0.2156, -0.4011, -0.8282, 0.4001, -0.3924, -0.615, 0.4522, -0.646, -0.8612, 0.2372, 0.4495, 0.6334, 0.4176, -0.6515, 0.6398, 0.4089, 0.6507, 0.9985, -0.05198, 0.0162, 0.8805, 0.338, 0.3324, 0.6127, 0.4749, -0.6317, 0.8642, -0.1677, 0.4743, -0.02132, 0.885, 0.465, 0.37, 0.6393, -0.6741, 0.3877, 0.631, 0.672, 0.1655, -0.8984, 0.4069, 0.1746, -0.8973, -0.4054, -0.4582, -0.5785, -0.6748, -0.9909, 0.1347, -0.007676, -0.9391, 0.1572, -0.3056, -0.9275, -0.3738, -0.005295, 0.9976, -0.02274, 0.06489, 0.9999, 0.01262, -0.002008, 0.6051, -0.4683, -0.6438, 0.9787, 0.205, 0.008172, 0.6199, 0.4108, -0.6685, 0.8903, -0.2156, -0.4011, -0.61, 0.427, -0.6675, -0.6277, -0.3742, -0.6826, -0.9616, 0.274, 0.01607, -0.0007931, 0.9995, 0.03015, 0.3877, 0.631, 0.672, 0.37, 0.6393, -0.6741, 0.4228, -0.6361, -0.6455, 0.1746, -0.8973, -0.4054, 0.4282, -0.6294, 0.6485, 0.3497, -0.5428, -0.7636, 0.7995, -0.3692, -0.4738, 0.3332, -0.5453, 0.7692, -0.4582, -0.5785, -0.6748, -0.1195, -0.595, -0.7948, -0.811, -0.585, -0.005424, -0.997, 0.03813, -0.06796, -0.9321, -0.3622, -0.0006488, -0.9992, 0.03967, 0.001091, 0.6199, 0.4108, -0.6685, 0.9787, 0.205, 0.008172, 0.9993, 0.0375, 0.005905, -0.9972, -0.066, -0.03517, -0.7843, 0.4085, -0.4669, -0.8198, 0.2651, 0.5076, 0.9994, -0.03547, 0.00232, 0.7085, -0.6984, 0.1014, 0.5558, -0.5856, -0.59, -0.2676, 0.6988, 0.6634, -0.1538, 0.9333, -0.3245, 0.005407, 0.9759, -0.218, 0.8276, 0.2173, -0.5176, 0.6611, 0.3072, 0.6845, 0.6521, 0.3361, -0.6795, 0.9996, -0.0134, 0.02516, 0.9989, 0.04543, -0.00942, 0.9997, 0.01702, 0.01715, -0.6277, -0.3742, -0.6826, -0.8294, 0.2815, -0.4825, -0.6841, -0.05336, 0.7274, 0.6205, 0.4322, 0.6544, 0.8701, 0.1305, -0.4752, 0.8711, 0.1308, 0.4733, -0.02132, 0.885, 0.465, -0.06913, 0.8749, -0.4794, 0.37, 0.6393, -0.6741, -0.1568, 0.8982, -0.4106, -0.7239, 0.4412, -0.5304, -0.2676, 0.6988, 0.6634, -0.811, -0.585, -0.005424, -0.9278, 0.1855, -0.3238, -0.6339, 0.378, -0.6747, 0.998, 0.0537, 0.03341, 0.9883, 0.0757, -0.1322, 0.6153, -0.3835, -0.6887, -0.8612, 0.2372, 0.4495, -0.9956, -0.09355, -0.002897, -0.6162, -0.286, -0.7338, 0.6205, 0.4322, 0.6544, 0.6229, 0.4329, -0.6516, 0.8701, 0.1305, -0.4752, -0.6156, 0.4345, -0.6575, -0.6208, 0.4305, 0.6553, -0.8198, 0.2651, 0.5076, -0.7843, 0.4085, -0.4669, 0.4618, 0.887, 0.003603, -0.02647, 0.8984, -0.4384, 0.5716, 0.4615, -0.6785, -0.6625, 0.3012, -0.6858, -0.6768, 0.2496, 0.6926, -0.8481, 0.001801, -0.5298, -0.9909, 0.1347, -0.007676, -0.9509, 0.02419, -0.3085, -0.9391, 0.1572, -0.3056, 0.6051, -0.4683, -0.6438, 0.9999, 0.01262, -0.002008, 0.9436, -0.3311, 0.005039, -0.6162, -0.286, -0.7338, -0.8282, 0.4001, -0.3924, -0.8612, 0.2372, 0.4495, -0.61, 0.427, -0.6675, -0.9968, 0.06784, -0.04216, -0.8766, 0.1639, -0.4525, 0.6334, 0.4176, -0.6515, 0.9985, -0.05198, 0.0162, 0.9996, -0.0134, 0.02516, 0.8642, -0.1677, 0.4743, 0.6692, 0.4805, -0.5668, 0.9636, -0.1984, -0.1789, -0.3621, 0.6557, -0.6625, -0.02132, 0.885, 0.465, -0.3662, 0.6467, 0.6691, -0.06918, 0.9586, 0.2764, 0.0009692, 0.7172, -0.6968, -0.4265, 0.6064, -0.671, 0.005407, 0.9759, -0.218, -0.1568, 0.8982, -0.4106, -0.2676, 0.6988, 0.6634, -0.6778, 0.4357, -0.5922, -0.997, 0.03813, -0.06796, -0.9996, 0.0294, -0.001955, -0.997, 0.03813, -0.06796, -0.6143, -0.4938, -0.6155, -0.9321, -0.3622, -0.0006488, -0.9909, 0.1347, -0.007676, -0.6264, 0.2919, -0.7228, -0.9509, 0.02419, -0.3085, 0.6334, 0.4176, -0.6515, 0.8391, -0.1302, -0.5281, 0.9996, -0.02627, 0.005208, -0.7025, -0.03871, -0.7106, -0.9972, -0.066, -0.03517, -0.615, 0.4522, -0.646, -0.6208, 0.4305, 0.6553, -0.6156, 0.4345, -0.6575, -0.9985, -0.05448, -0.008156, -0.06913, 0.8749, -0.4794, -0.02132, 0.885, 0.465, -0.3621, 0.6557, -0.6625, 0.155, -0.8522, -0.4997, -0.0372, -0.9969, -0.0697, -0.06962, -0.9975, 0.01451, -0.9278, 0.1855, -0.3238, -0.811, -0.585, -0.005424, -0.1195, -0.595, -0.7948, 0.9342, -0.1439, -0.3263, 0.6418, 0.3832, -0.6643, 0.5969, -0.4101, 0.6896, 0.8276, 0.2173, -0.5176, 0.9342, -0.1439, -0.3263, 0.5969, -0.4101, 0.6896, 0.4738, 0.2929, -0.8305, 0.9883, 0.0757, -0.1322, 0.8241, 0.09444, -0.5586, -0.9275, -0.3738, -0.005295, -0.6429, -0.1863, -0.7429, -0.8766, 0.1639, -0.4525, -0.9968, 0.06784, -0.04216, 0.9996, -0.02627, 0.005208, 0.5949, -0.4777, -0.6464, 0.6003, -0.4552, 0.6576, 0.6127, 0.4749, -0.6317, 0.6692, 0.4805, -0.5668, 0.8642, -0.1677, 0.4743, 0.4825, 0.6826, -0.5489, 0.2068, 0.8094, -0.5496, 0.7706, 0.6361, -0.0395, 0.7737, 0.3052, -0.5553, 0.4825, 0.6826, -0.5489, 0.7706, 0.6361, -0.0395, -0.4057, -0.6248, -0.6671, 0.155, -0.8522, -0.4997, -0.06962, -0.9975, 0.01451, -0.0372, -0.9969, -0.0697, -0.1266, -0.7266, -0.6753, 0.4228, -0.6361, -0.6455, 0.6199, 0.4108, -0.6685, 0.9993, 0.0375, 0.005905, 0.9636, -0.1984, -0.1789, 0.6127, 0.4749, -0.6317, 0.8805, 0.338, 0.3324, 0.9994, -0.03547, 0.00232, -0.9126, -0.2143, -0.3481, -0.997, -0.03012, -0.07111, -0.5527, -0.03087, -0.8328, 0.5558, -0.5856, -0.59, 0.2348, -0.8749, 0.4237, -0.706, -0.7056, -0.06153, 0.7995, -0.3692, -0.4738, 0.7737, 0.3052, -0.5553, 0.7961, -0.383, 0.4686, -0.7769, -0.6288, -0.0325, -0.887, -0.3694, -0.2771, -0.4053, -0.5201, -0.7518, -0.8049, -0.4326, -0.4061, -0.6264, 0.2919, -0.7228, -0.9909, 0.1347, -0.007676, -0.9509, 0.02419, -0.3085, -0.3717, 0.1425, -0.9173, -0.9391, 0.1572, -0.3056, 0.5949, -0.4777, -0.6464, 0.8241, 0.09444, -0.5586, 0.9883, 0.0757, -0.1322, 0.9996, -0.02627, 0.005208, 0.8391, -0.1302, -0.5281, 0.5949, -0.4777, -0.6464, -0.997, -0.03012, -0.07111, -0.5749, -0.05986, -0.816, -0.5527, -0.03087, -0.8328, -0.9126, -0.2143, -0.3481, -0.5527, -0.03087, -0.8328, -0.3295, -0.6948, -0.6393, -0.9126, -0.2143, -0.3481, -0.3295, -0.6948, -0.6393, -0.706, -0.7056, -0.06153, -0.5664, -0.5809, 0.5845, -0.9985, -0.05448, -0.008156, -0.5521, -0.5905, -0.5886, -0.706, -0.7056, -0.06153, -0.3295, -0.6948, -0.6393, 0.5558, -0.5856, -0.59, -0.04646, 0.4591, -0.8872, -0.1568, 0.8982, -0.4106, 0.005407, 0.9759, -0.218, 0.4228, -0.6361, -0.6455, 0.37, 0.6393, -0.6741, -0.06913, 0.8749, -0.4794, -0.7239, 0.4412, -0.5304, -0.4053, -0.5201, -0.7518, -0.887, -0.3694, -0.2771, 0.2603, 0.1665, -0.9511, -0.02647, 0.8984, -0.4384, 0.06657, -0.8522, -0.5189, 0.1746, -0.8973, -0.4054, -0.06913, 0.8749, -0.4794, -0.4582, -0.5785, -0.6748, 0.4228, -0.6361, -0.6455, -0.06913, 0.8749, -0.4794, 0.1746, -0.8973, -0.4054, -0.4057, -0.6248, -0.6671, -0.06962, -0.9975, 0.01451, 0.06657, -0.8522, -0.5189, -0.9278, 0.1855, -0.3238, -0.1195, -0.595, -0.7948, 0.8691, 0.272, -0.4131, -0.4053, -0.5201, -0.7518, 0.9229, 0.1969, -0.331, -0.8372, 0.2199, -0.5007, -0.4053, -0.5201, -0.7518, 0.1616, -0.5893, -0.7916, 0.9229, 0.1969, -0.331, 0.6128, 0.4554, -0.6458, -0.9278, 0.1855, -0.3238, 0.8691, 0.272, -0.4131, 0.6418, 0.3832, -0.6643, -0.8372, 0.2199, -0.5007, 0.9229, 0.1969, -0.331, -0.6339, 0.378, -0.6747, -0.6321, -0.3631, -0.6845, -0.998, -0.06371, 0.0007115, -0.8049, -0.4326, -0.4061, 0.2564, -0.395, -0.8822, 0.8276, 0.2173, -0.5176, 0.9883, 0.0757, -0.1322, 0.1596, -0.4609, -0.873, 0.6153, -0.3835, -0.6887, 0.8276, 0.2173, -0.5176, -0.6264, 0.2919, -0.7228, -0.8049, -0.4326, -0.4061, -0.6625, 0.3012, -0.6858, -0.8481, 0.001801, -0.5298, 0.1596, -0.4609, -0.873, -0.9391, 0.1572, -0.3056, -0.6429, -0.1863, -0.7429, -0.9275, -0.3738, -0.005295, -0.8766, 0.1639, -0.4525, 0.6051, -0.4683, -0.6438, 0.8903, -0.2156, -0.4011, 0.6199, 0.4108, -0.6685, -0.61, 0.427, -0.6675, -0.8766, 0.1639, -0.4525, 0.6199, 0.4108, -0.6685, -0.8766, 0.1639, -0.4525, 0.8903, -0.2156, -0.4011, -0.615, 0.4522, -0.646, -0.8282, 0.4001, -0.3924, 0.8391, -0.1302, -0.5281, 0.6334, 0.4176, -0.6515, -0.615, 0.4522, -0.646, 0.8391, -0.1302, -0.5281, -0.9616, 0.274, 0.01607, -0.6277, -0.3742, -0.6826, -0.671, 0.02156, 0.7411, 0.6692, 0.4805, -0.5668, -0.6458, 0.403, -0.6485, -0.8294, 0.2815, -0.4825, 0.8701, 0.1305, -0.4752, -0.6156, 0.4345, -0.6575, -0.7843, 0.4085, -0.4669, -0.5521, -0.5905, -0.5886, 0.5774, -0.5757, 0.5789, -0.5664, -0.5809, 0.5845, -0.09479, 0.3929, -0.9147, 0.005407, 0.9759, -0.218, -0.1538, 0.9333, -0.3245, 0.5716, 0.4615, -0.6785, -0.02647, 0.8984, -0.4384, 0.2603, 0.1665, -0.9511, -0.02647, 0.8984, -0.4384, -0.4057, -0.6248, -0.6671, 0.06657, -0.8522, -0.5189, 0.4048, -0.6085, -0.6825, 0.2603, 0.1665, -0.9511, 0.06657, -0.8522, -0.5189, -0.4053, -0.5201, -0.7518, -0.8372, 0.2199, -0.5007, -0.7769, -0.6288, -0.0325, -0.6778, 0.4357, -0.5922, -0.6038, 0.05405, -0.7953, -0.997, 0.03813, -0.06796, -0.6321, -0.3631, -0.6845, 0.1596, -0.4609, -0.873, -0.8481, 0.001801, -0.5298, -0.6321, -0.3631, -0.6845, 0.6153, -0.3835, -0.6887, 0.1596, -0.4609, -0.873, 0.6521, 0.3361, -0.6795, 0.9976, -0.02274, 0.06489, 0.6051, -0.4683, -0.6438, -0.6162, -0.286, -0.7338, 0.8391, -0.1302, -0.5281, -0.8282, 0.4001, -0.3924, 0.6199, 0.4108, -0.6685, 0.9636, -0.1984, -0.1789, 0.7845, 0.002234, -0.6201, 0.6454, -0.3743, -0.6658, 0.6334, 0.4176, -0.6515, 0.9996, -0.0134, 0.02516, 0.6454, -0.3743, -0.6658, 0.9996, -0.0134, 0.02516, 0.9997, 0.01702, 0.01715, 0.7845, 0.002234, -0.6201, 0.9636, -0.1984, -0.1789, 0.4488, -0.264, -0.8538, -0.9972, -0.066, -0.03517, -0.7025, -0.03871, -0.7106, -0.7843, 0.4085, -0.4669, 0.4488, -0.264, -0.8538, 0.6692, 0.4805, -0.5668, -0.8294, 0.2815, -0.4825, 0.6127, 0.4749, -0.6317, 0.9994, -0.03547, 0.00232, 0.5558, -0.5856, -0.59, 0.5794, -0.5767, -0.5759, 0.6229, 0.4329, -0.6516, 0.5774, -0.5757, 0.5789, -0.9985, -0.05448, -0.008156, -0.6156, 0.4345, -0.6575, -0.5521, -0.5905, -0.5886, -0.5521, -0.5905, -0.5886, 0.5794, -0.5767, -0.5759, 0.5774, -0.5757, 0.5789, -0.01977, 0.8623, -0.5061, -0.0867, 0.5908, -0.8022, -0.1538, 0.9333, -0.3245, -0.09479, 0.3929, -0.9147, -0.1538, 0.9333, -0.3245, -0.0867, 0.5908, -0.8022, -0.02647, 0.8984, -0.4384, -0.4265, 0.6064, -0.671, -0.4057, -0.6248, -0.6671, -0.06913, 0.8749, -0.4794, -0.3621, 0.6557, -0.6625, -0.4582, -0.5785, -0.6748, -0.7239, 0.4412, -0.5304, -0.04646, 0.4591, -0.8872, -0.4053, -0.5201, -0.7518, 0.4825, 0.6826, -0.5489, 0.7737, 0.3052, -0.5553, 0.1998, 0.1118, -0.9734, 0.1998, 0.1118, -0.9734, 0.7737, 0.3052, -0.5553, 0.7995, -0.3692, -0.4738, -0.1195, -0.595, -0.7948, 0.3497, -0.5428, -0.7636, 0.8691, 0.272, -0.4131, 0.6418, 0.3832, -0.6643, -0.6778, 0.4357, -0.5922, -0.8372, 0.2199, -0.5007, -0.6339, 0.378, -0.6747, -0.9278, 0.1855, -0.3238, 0.6128, 0.4554, -0.6458, -0.997, 0.03813, -0.06796, -0.6038, 0.05405, -0.7953, -0.6143, -0.4938, -0.6155, -0.6143, -0.4938, -0.6155, 0.2564, -0.395, -0.8822, -0.8049, -0.4326, -0.4061, 0.4738, 0.2929, -0.8305, 0.1596, -0.4609, -0.873, 0.9883, 0.0757, -0.1322, 0.4738, 0.2929, -0.8305, -0.6625, 0.3012, -0.6858, 0.1596, -0.4609, -0.873, -0.6429, -0.1863, -0.7429, 0.6051, -0.4683, -0.6438, -0.8766, 0.1639, -0.4525, -0.6162, -0.286, -0.7338, 0.5949, -0.4777, -0.6464, 0.8391, -0.1302, -0.5281, -0.7843, 0.4085, -0.4669, -0.07288, -0.415, -0.9069, 0.8701, 0.1305, -0.4752, 0.6454, -0.3743, -0.6658, 0.8701, 0.1305, -0.4752, -0.07288, -0.415, -0.9069, -0.6277, -0.3742, -0.6826, 0.4488, -0.264, -0.8538, -0.8294, 0.2815, -0.4825, 0.6692, 0.4805, -0.5668, 0.4488, -0.264, -0.8538, 0.9636, -0.1984, -0.1789, 0.6127, 0.4749, -0.6317, -0.6458, 0.403, -0.6485, 0.6692, 0.4805, -0.5668, -0.997, -0.03012, -0.07111, -0.6458, 0.403, -0.6485, -0.5749, -0.05986, -0.816, 0.05854, 0.7224, -0.689, 0.2068, 0.8094, -0.5496, 0.08958, 0.09385, -0.9915, -0.01977, 0.8623, -0.5061, 0.2603, 0.1665, -0.9511, -0.0867, 0.5908, -0.8022, -0.01977, 0.8623, -0.5061, 0.5716, 0.4615, -0.6785, 0.2603, 0.1665, -0.9511, -0.3621, 0.6557, -0.6625, 0.05854, 0.7224, -0.689, 0.08958, 0.09385, -0.9915, 0.2068, 0.8094, -0.5496, 0.4825, 0.6826, -0.5489, 0.1998, 0.1118, -0.9734, -0.0867, 0.5908, -0.8022, 0.2603, 0.1665, -0.9511, -0.09479, 0.3929, -0.9147, -0.4265, 0.6064, -0.671, 0.0009692, 0.7172, -0.6968, -0.4057, -0.6248, -0.6671, -0.0007931, 0.9995, 0.03015, 0.37, 0.6393, -0.6741, 0.0009692, 0.7172, -0.6968, 0.08958, 0.09385, -0.9915, 0.2068, 0.8094, -0.5496, 0.1998, 0.1118, -0.9734, -0.7239, 0.4412, -0.5304, -0.1568, 0.8982, -0.4106, -0.04646, 0.4591, -0.8872, 0.005407, 0.9759, -0.218, -0.09479, 0.3929, -0.9147, -0.04646, 0.4591, -0.8872, 0.0009692, 0.7172, -0.6968, 0.37, 0.6393, -0.6741, -0.1266, -0.7266, -0.6753, -0.04646, 0.4591, -0.8872, -0.09479, 0.3929, -0.9147, -0.4053, -0.5201, -0.7518, 0.0009692, 0.7172, -0.6968, -0.1266, -0.7266, -0.6753, 0.04883, -0.2859, -0.957, -0.1266, -0.7266, -0.6753, 0.37, 0.6393, -0.6741, 0.4228, -0.6361, -0.6455, -0.3621, 0.6557, -0.6625, 0.08958, 0.09385, -0.9915, -0.4582, -0.5785, -0.6748, 0.08958, 0.09385, -0.9915, 0.1998, 0.1118, -0.9734, -0.1195, -0.595, -0.7948, 0.2603, 0.1665, -0.9511, 0.4048, -0.6085, -0.6825, -0.09479, 0.3929, -0.9147, 0.08958, 0.09385, -0.9915, -0.1195, -0.595, -0.7948, -0.4582, -0.5785, -0.6748, -0.4057, -0.6248, -0.6671, 0.0009692, 0.7172, -0.6968, 0.04883, -0.2859, -0.957, 0.04883, -0.2859, -0.957, -0.1266, -0.7266, -0.6753, -0.0372, -0.9969, -0.0697, 0.155, -0.8522, -0.4997, 0.04883, -0.2859, -0.957, -0.0372, -0.9969, -0.0697, -0.4057, -0.6248, -0.6671, 0.04883, -0.2859, -0.957, 0.155, -0.8522, -0.4997, 0.1998, 0.1118, -0.9734, 0.3497, -0.5428, -0.7636, -0.1195, -0.595, -0.7948, 0.1998, 0.1118, -0.9734, 0.7995, -0.3692, -0.4738, 0.3497, -0.5428, -0.7636, -0.09479, 0.3929, -0.9147, 0.1616, -0.5893, -0.7916, -0.4053, -0.5201, -0.7518, -0.09479, 0.3929, -0.9147, 0.4048, -0.6085, -0.6825, 0.1616, -0.5893, -0.7916, -0.6778, 0.4357, -0.5922, 0.6418, 0.3832, -0.6643, -0.6038, 0.05405, -0.7953, -0.6339, 0.378, -0.6747, 0.6128, 0.4554, -0.6458, -0.6321, -0.3631, -0.6845, -0.6038, 0.05405, -0.7953, 0.6418, 0.3832, -0.6643, 0.2564, -0.395, -0.8822, 0.2564, -0.395, -0.8822, 0.6418, 0.3832, -0.6643, 0.9342, -0.1439, -0.3263, 0.6128, 0.4554, -0.6458, 0.6153, -0.3835, -0.6887, -0.6321, -0.3631, -0.6845, -0.6038, 0.05405, -0.7953, 0.2564, -0.395, -0.8822, -0.6143, -0.4938, -0.6155, 0.2564, -0.395, -0.8822, 0.9342, -0.1439, -0.3263, 0.8276, 0.2173, -0.5176, -0.6264, 0.2919, -0.7228, 0.8276, 0.2173, -0.5176, 0.6521, 0.3361, -0.6795, -0.4138, -0.06928, -0.9077, -0.6264, 0.2919, -0.7228, 0.6521, 0.3361, -0.6795, -0.6264, 0.2919, -0.7228, -0.4138, -0.06928, -0.9077, -0.9509, 0.02419, -0.3085, 0.4738, 0.2929, -0.8305, 0.8241, 0.09444, -0.5586, 0.5949, -0.4777, -0.6464, 0.4738, 0.2929, -0.8305, 0.5949, -0.4777, -0.6464, -0.6625, 0.3012, -0.6858, 0.5949, -0.4777, -0.6464, -0.6162, -0.286, -0.7338, -0.6625, 0.3012, -0.6858, -0.3717, 0.1425, -0.9173, 0.6521, 0.3361, -0.6795, 0.6051, -0.4683, -0.6438, 0.6199, 0.4108, -0.6685, 0.1629, -0.007902, -0.9866, -0.61, 0.427, -0.6675, -0.615, 0.4522, -0.646, 0.6334, 0.4176, -0.6515, -0.7025, -0.03871, -0.7106, 0.6199, 0.4108, -0.6685, 0.7845, 0.002234, -0.6201, 0.1629, -0.007902, -0.9866, -0.7025, -0.03871, -0.7106, 0.6334, 0.4176, -0.6515, 0.6454, -0.3743, -0.6658, -0.61, 0.427, -0.6675, 0.1629, -0.007902, -0.9866, -0.6277, -0.3742, -0.6826, -0.7025, -0.03871, -0.7106, 0.6454, -0.3743, -0.6658, -0.07288, -0.415, -0.9069, 0.1629, -0.007902, -0.9866, 0.7845, 0.002234, -0.6201, 0.4488, -0.264, -0.8538, -0.6277, -0.3742, -0.6826, 0.1629, -0.007902, -0.9866, 0.4488, -0.264, -0.8538, -0.7025, -0.03871, -0.7106, -0.07288, -0.415, -0.9069, -0.7843, 0.4085, -0.4669, -0.6156, 0.4345, -0.6575, 0.8701, 0.1305, -0.4752, 0.6229, 0.4329, -0.6516, -0.6458, 0.403, -0.6485, 0.6127, 0.4749, -0.6317, -0.5749, -0.05986, -0.816, -0.5749, -0.05986, -0.816, 0.6127, 0.4749, -0.6317, -0.5527, -0.03087, -0.8328, -0.5527, -0.03087, -0.8328, 0.6127, 0.4749, -0.6317, 0.5558, -0.5856, -0.59, -0.3295, -0.6948, -0.6393, -0.5527, -0.03087, -0.8328, 0.5558, -0.5856, -0.59, -0.6156, 0.4345, -0.6575, 0.6229, 0.4329, -0.6516, -0.5521, -0.5905, -0.5886, 0.6229, 0.4329, -0.6516, 0.5794, -0.5767, -0.5759, -0.5521, -0.5905, -0.5886, -0.9509, 0.02419, -0.3085, -0.4138, -0.06928, -0.9077, -0.3717, 0.1425, -0.9173, -0.4138, -0.06928, -0.9077, 0.6521, 0.3361, -0.6795, -0.3717, 0.1425, -0.9173, -0.9391, 0.1572, -0.3056, -0.3717, 0.1425, -0.9173, -0.6429, -0.1863, -0.7429, -0.3717, 0.1425, -0.9173, 0.6051, -0.4683, -0.6438, -0.6429, -0.1863, -0.7429])] * 3)])

# ---- objects
ob_door = bpy.data.objects.new('Door', me_sm_env_door_frame_01)
ob_lamp = bpy.data.objects.new('Lamp', light_lamp)
ob_camera = bpy.data.objects.new('Camera', cam_camera)

# ---- transforms, parenting, visibility, modifiers, constraints
ob_door.location = (0.0, 0.0, 0.0)
ob_door.rotation_euler = (1.571, -0.0, 0.0)
ob_door.lineart.crease_threshold = 0.0
ob_lamp.location = (4.076, 1.005, 5.904)
ob_lamp.rotation_euler = (0.6503, 0.05522, 1.866)
ob_lamp.lock_rotations_4d = False
ob_lamp.empty_display_type = 'ARROWS'
ob_lamp.color = (0.0, 0.0, 0.0, 0.0)
ob_lamp.lineart.crease_threshold = 0.0
ob_camera.location = (7.481, -6.508, 5.344)
ob_camera.rotation_euler = (1.109, 0.0, 0.8149)
ob_camera.lock_rotations_4d = False
ob_camera.empty_display_type = 'ARROWS'
ob_camera.color = (0.0, 0.0, 0.0, 0.0)
ob_camera.display_type = 'WIRE'
ob_camera.lineart.crease_threshold = 0.0

# ---- collection membership
col_collection_1.objects.link(ob_door)
col_collection_1.objects.link(ob_lamp)
col_collection_1.objects.link(ob_camera)

# ---- scene / render settings (as saved in the file)
scene.camera = ob_camera
scene.frame_start = 1; scene.frame_end = 250; scene.frame_set(1)
scene.render.engine = 'BLENDER_EEVEE_NEXT'
scene.render.resolution_percentage = 50
scene.render.dither_intensity = 0.0
scene.cycles.use_denoising = False
scene.cycles.samples = 128
scene.cycles.sampling_pattern = 'TABULATED_SOBOL'
scene.cycles.use_adaptive_sampling = False
scene.cycles.use_light_tree = False
scene.cycles.blur_glossy = 0.0
scene.cycles.sample_clamp_indirect = 0.0
scene.view_settings.view_transform = 'Standard'
bpy.context.view_layer.update()
